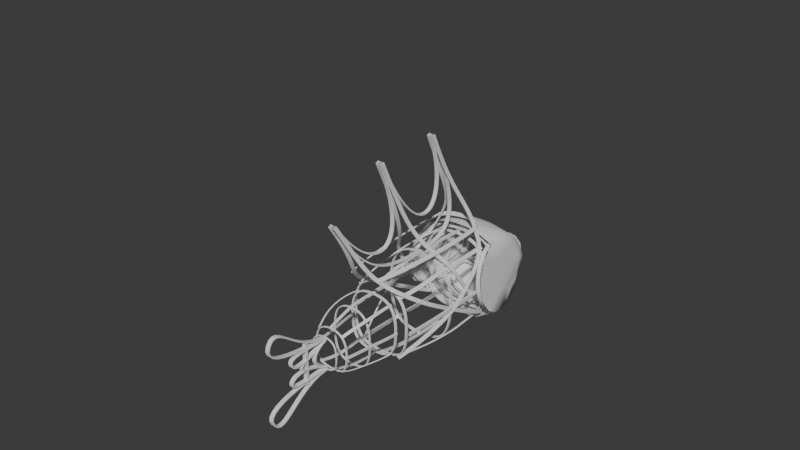 # Source: WMT_yudeng.blend  (saved by Blender 4.4.32; exported with 4.5.12 LTS)
import bpy
from mathutils import Matrix  # noqa: F401  (used for matrix-valued properties, if any)

bpy.ops.wm.read_factory_settings(use_empty=True)
scene = bpy.context.scene
scene.name = 'Scene'

# ---- collections
col_collection = bpy.data.collections.new('Collection'); scene.collection.children.link(col_collection)
col_frame = bpy.data.collections.new('Frame'); scene.collection.children.link(col_frame)
col_x = bpy.data.collections.new('鱼头'); col_frame.children.link(col_x)
col_x_1 = bpy.data.collections.new('鱼身'); col_frame.children.link(col_x_1)
col_x_2 = bpy.data.collections.new('鱼尾'); col_frame.children.link(col_x_2)
col_x_3 = bpy.data.collections.new('鱼背'); col_frame.children.link(col_x_3)
col_paper = bpy.data.collections.new('Paper'); scene.collection.children.link(col_paper)
col_x_4 = bpy.data.collections.new('鱼头裱糊'); col_paper.children.link(col_x_4)
col_x_5 = bpy.data.collections.new('鱼身裱糊'); col_paper.children.link(col_x_5)
col_x_6 = bpy.data.collections.new('鱼背裱糊'); col_paper.children.link(col_x_6)
col_x_7 = bpy.data.collections.new('鱼尾裱糊'); col_paper.children.link(col_x_7)

# ---- world
world_world = bpy.data.worlds.new('World'); scene.world = world_world
world_world.use_nodes = True; world_world.node_tree.nodes.clear()
_N = world_world.node_tree.nodes; _L = world_world.node_tree.links
n0 = _N.new('ShaderNodeOutputWorld'); n0.name = 'World Output'; n0.location = (300, 300)
n1 = _N.new('ShaderNodeBackground'); n1.name = 'Background'; n1.location = (10, 300)
n1.inputs[0].default_value = (0.05088, 0.05088, 0.05088, 1.0)
_L.new(n1.outputs[0], n0.inputs[0])
n0.is_active_output = True
world_world.color = (0.05088, 0.05088, 0.05088)
world_world.sun_shadow_jitter_overblur = 0.0

# ---- meshes
me_x = bpy.data.meshes.new('圆环')
me_x.from_pydata([(0.1452, 1.194, 1.647e-09), (0.05844, 1.294, 2.072e-09), (0.08449, 1.537, 0.0), (0.05554, 1.445, -0.1279), (0.9631, 0.3386, 0.0), (0.7266, 0.699, 0.0), (0.4328, 0.9804, 0.0), (0.07014, 1.467, 0.0), (0.07034, 1.464, -0.02427), (1.074, -0.1902, -0.1941), (0.868, -0.2005, -0.7504), (0.01504, 1.006, -0.6782), (0.8623, 0.3386, -0.6782), (0.6218, 0.7016, -0.6389), (0.2594, 0.946, -0.6421), (0.7634, 0.5346, -0.6538), (0.9291, 0.07416, -0.7086), (0.4799, 0.8271, -0.6357), (-0.2063, 0.9529, -0.6665), (-0.4347, 0.7819, -0.6701), (-0.2801, 1.004, -0.5907), (-0.185, 1.14, -0.5243), (-0.08236, 1.278, -0.4558), (0.006309, 1.421, -0.333), (0.06618, 1.52, -0.1514), (1.014, -0.1902, -0.4231), (1.001, 0.07105, -0.4231), (0.9082, 0.3397, -0.4231), (0.8266, 0.5216, -0.4231), (0.6711, 0.7074, -0.4231), (0.5324, 0.8291, -0.4231), (0.3288, 0.9876, -0.4296), (0.1223, 1.09, -0.4231), (0.03951, 1.205, -0.3003), (0.02948, 1.324, -0.1897), (1.044, 0.07136, -0.1941), (0.9646, 0.3376, -0.1941), (0.8763, 0.5222, -0.1941), (0.7246, 0.7121, -0.1954), (0.5831, 0.8416, -0.1941), (0.4038, 0.9978, -0.1753), (0.2266, 1.1, -0.1458), (0.1014, 1.211, -0.1081), (0.05041, 1.311, -0.06931), (0.8861, 0.5201, 0.0), (0.6094, 0.8271, 0.0), (0.2721, 1.089, 0.0), (-0.04417, 1.124, -0.4957), (-0.05517, 1.208, -0.3982), (-0.00203, 1.328, -0.2678), (1.05, 0.07556, 0.0), (1.09, -0.2074, 0.0), (0.07926, 1.528, -0.06791), (0.468, 0.2433, -0.7349), (-0.8065, 0.1508, -0.8718), (-0.7377, -0.2203, -0.9121), (-0.5886, -0.4406, -0.9205), (-0.2651, -0.6455, -0.9072), (0.02327, -0.7089, -0.8955), (0.3093, -0.6546, -0.852), (0.6634, -0.4721, -0.7919), (-0.6583, 0.4632, -0.7541), (-0.5489, 0.651, -0.6983), (0.02388, 0.8414, -0.6988), (0.4508, 0.5006, -0.699), (0.3291, 0.6916, -0.6864), (0.1757, 0.8108, -0.6919), (0.4049, 0.5997, -0.6876), (0.4811, 0.3843, -0.7135), (0.2573, 0.755, -0.6869), (-0.1098, 0.8055, -0.7064), (-0.3541, 0.451, -0.7615), (-0.3689, 0.2751, -0.8093), (-0.2965, 0.1211, -0.8272), (-0.09291, -4.621e-05, -0.8262), (0.08867, -0.004358, -0.8126), (0.2531, 0.02966, -0.7893), (0.377, 0.1461, -0.7581), (-0.3168, 0.5806, -0.7368), (-0.2632, 0.6659, -0.7225), (0.2651, 0.3413, -0.7473), (0.03682, 0.6457, -0.7312), (0.253, 0.4767, -0.7272), (0.1914, 0.5698, -0.7249), (0.09854, 0.6324, -0.7277), (0.2298, 0.5233, -0.7255), (0.2683, 0.409, -0.7336), (0.155, 0.6019, -0.7252), (-0.02077, 0.6341, -0.7351), (-0.1597, 0.4384, -0.7637), (-0.1654, 0.35, -0.7841), (-0.1178, 0.275, -0.7873), (-0.03497, 0.2225, -0.7942), (0.05597, 0.2085, -0.7803), (0.1394, 0.2301, -0.7726), (0.214, 0.2788, -0.7635), (-0.134, 0.5143, -0.7505), (-0.1086, 0.5568, -0.7432), (-0.01067, 1.563, 3.989e-10), (-0.01124, 1.571, -0.02823), (0.08183, 1.533, -0.02619), (-0.5031, 0.8218, -0.6701), (-0.3524, 1.046, -0.5907), (-0.2722, 1.182, -0.5243), (-0.1835, 1.32, -0.4558), (-0.09487, 1.463, -0.333), (-0.035, 1.563, -0.1514), (-0.01982, 1.572, -0.06838), (-0.8204, 0.4862, -0.7608), (-0.6934, 0.6815, -0.7184), (-0.05803, 1.493, -0.07743), (-0.0656, 1.481, -0.1461), (-0.1151, 1.394, -0.2889), (-0.1885, 1.281, -0.3905), (-0.2618, 1.166, -0.4546), (-0.3282, 1.059, -0.5095), (-0.4201, 1.054, -0.5485), (-0.05266, 1.501, -0.0279), (-0.05045, 1.504, 0.0), (-0.6205, 0.8489, -0.6467), (-0.3574, 1.227, -0.4485), (-0.3136, 1.367, -0.3185), (-0.2749, 1.486, -4.873e-10), (-0.2829, 1.453, -0.1542), (-0.5479, 1.066, -0.5626), (-0.4827, 1.247, -0.4587), (-0.4371, 1.392, -0.3234), (-0.3968, 1.516, 0.007825), (-0.4052, 1.482, -0.1525), (-0.4186, 1.483, 0.007825), (-0.4507, 1.395, 0.007825), (-0.5012, 1.252, 0.007825), (-0.57, 1.069, 0.007825), (-0.6499, 0.8516, 0.007825), (-0.6859, 0.774, 0.007825), (-0.7984, 0.6789, 0.007825), (-0.9691, 0.4499, 0.007825), (-1.166, -0.1564, 0.007825), (-1.102, 0.1759, 0.007825), (-1.091, -0.1884, -0.4456), (-1.025, 0.1633, -0.4255), (-0.9331, 0.4681, -0.37)], [(118, 117), (98, 118)], [(10, 16, 26, 25), (12, 27, 26, 16), (15, 28, 27, 12), (28, 37, 36, 27), (44, 4, 36, 37), (37, 38, 5, 44), (29, 38, 37, 28), (13, 29, 28, 15), (17, 30, 29, 13), (30, 39, 38, 29), (45, 5, 38, 39), (39, 40, 6, 45), (31, 40, 39, 30), (14, 31, 30, 17), (11, 32, 31, 14), (32, 41, 40, 31), (20, 47, 18, 19), (21, 48, 47, 20), (34, 49, 3), (18, 47, 32, 11), (33, 32, 47, 48), (33, 42, 41, 32), (34, 33, 48, 49), (34, 43, 42, 33), (22, 23, 3, 49), (24, 52, 3, 23), (34, 3, 8, 43), (1, 43, 8, 7), (22, 49, 48, 21), (46, 6, 40, 41), (41, 42, 0, 46), (42, 43, 1, 0), (26, 35, 9, 25), (51, 9, 35, 50), (27, 36, 35, 26), (4, 50, 35, 36), (16, 53, 68, 12), (10, 77, 53, 16), (12, 68, 64, 15), (15, 64, 67, 13), (13, 67, 65, 17), (17, 65, 69, 66, 14), (11, 63, 70, 18), (77, 95, 80, 53), (53, 80, 86, 68), (68, 86, 82, 64), (79, 70, 88, 97), (64, 82, 85, 67), (67, 85, 83, 65), (65, 83, 87, 69), (69, 87, 84, 66), (66, 84, 81, 63), (63, 81, 88, 70), (19, 18, 70, 79), (78, 79, 97, 96), (78, 96, 89, 71), (71, 89, 90, 72), (72, 90, 91, 73), (73, 91, 92, 74), (74, 92, 93, 75), (75, 93, 94, 76), (76, 94, 95, 77), (60, 76, 77, 10), (59, 75, 76, 60), (57, 74, 75, 59, 58), (55, 73, 74, 57, 56), (54, 72, 73, 55), (61, 71, 72, 54), (62, 78, 71, 61), (62, 19, 79, 78), (14, 66, 63, 11), (94, 93, 92, 91, 90, 89, 96, 97, 88, 81, 84, 87, 83, 85, 82, 86, 80, 95), (54, 108, 109, 62, 61), (62, 109, 101, 19), (19, 101, 102, 20), (20, 102, 103, 21), (21, 103, 104, 22), (23, 105, 106, 24), (24, 106, 107, 52), (22, 104, 105, 23), (100, 52, 107, 99, 98, 2), (3, 52, 100, 2, 7, 8), (107, 110, 117, 99), (106, 111, 110, 107), (105, 112, 111, 106), (104, 113, 112, 105), (103, 114, 113, 104), (102, 115, 114, 103), (101, 116, 115, 102), (109, 119, 116, 101), (116, 119, 124), (120, 116, 124, 125), (121, 120, 125, 126), (123, 121, 126, 128), (122, 123, 128, 127), (127, 128, 129), (129, 128, 126, 130), (125, 131, 130, 126), (132, 131, 125, 124), (133, 132, 124, 119), (109, 135, 134, 133, 119), (108, 141, 136, 135, 109), (137, 138, 140, 54, 55, 139), (54, 140, 138, 136, 141, 108)])
me_x.polygons.foreach_set('use_smooth', [1, 1, 1, 1, 1, 1, 1, 1, 1, 1, 1, 1, 1, 1, 1, 1, 1, 1, 1, 1, 1, 1, 1, 1, 1, 1, 1, 1, 1, 1, 1, 1, 1, 1, 1, 1, 1, 1, 1, 1, 1, 1, 1, 1, 1, 1, 1, 1, 1, 1, 1, 1, 1, 1, 1, 1, 1, 1, 1, 1, 1, 1, 1, 1, 1, 1, 1, 1, 1, 1, 1, 1, 1, 1, 1, 1, 1, 1, 1, 1, 0, 1, 0, 1, 1, 1, 1, 1, 1, 1, 1, 1, 1, 1, 1, 1, 1, 1, 1, 1, 1, 1, 1, 1])
_uv = me_x.uv_layers.new(name='UV贴图')
_uv.uv.foreach_set('vector', [0.0, 0.0, 0.0, 0.0, 0.0, 0.0, 0.0, 0.0, 0.0, 0.0, 0.0, 0.0, 0.0, 0.0, 0.0, 0.0, 0.0, 0.0, 0.0, 0.0, 0.0, 0.0, 0.0, 0.0, 0.0, 0.0, 0.0, 0.0, 0.0, 0.0, 0.0, 0.0, 0.0, 0.0, 0.0, 0.0, 0.0, 0.0, 0.0, 0.0, 0.0, 0.0, 0.0, 0.0, 0.0, 0.0, 0.0, 0.0, 0.0, 0.0, 0.0, 0.0, 0.0, 0.0, 0.0, 0.0, 0.0, 0.0, 0.0, 0.0, 0.0, 0.0, 0.0, 0.0, 0.0, 0.0, 0.0, 0.0, 0.0, 0.0, 0.0, 0.0, 0.0, 0.0, 0.0, 0.0, 0.0, 0.0, 0.0, 0.0, 0.0, 0.0, 0.0, 0.0, 0.0, 0.0, 0.0, 0.0, 0.0, 0.0, 0.0, 0.0, 0.0, 0.0, 0.0, 0.0, 0.0, 0.0, 0.0, 0.0, 0.0, 0.0, 0.0, 0.0, 0.0, 0.0, 0.0, 0.0, 0.0, 0.0, 0.0, 0.0, 0.0, 0.0, 0.0, 0.0, 0.0, 0.0, 0.0, 0.0, 0.0, 0.0, 0.0, 0.0, 0.0, 0.0, 0.0, 0.0, 0.0, 0.0, 0.0, 0.0, 0.0, 0.0, 0.0, 0.0, 0.0, 0.0, 0.0, 0.0, 0.0, 0.0, 0.0, 0.0, 0.0, 0.0, 0.0, 0.0, 0.0, 0.0, 0.0, 0.0, 0.0, 0.0, 0.0, 0.0, 0.0, 0.0, 0.0, 0.0, 0.0, 0.0, 0.0, 0.0, 0.0, 0.0, 0.0, 0.0, 0.0, 0.0, 0.0, 0.0, 0.0, 0.0, 0.0, 0.0, 0.0, 0.0, 0.0, 0.0, 0.0, 0.0, 0.0, 0.0, 0.0, 0.0, 0.0, 0.0, 0.0, 0.0, 0.0, 0.0, 0.0, 0.0, 0.0, 0.0, 0.0, 0.0, 0.0, 0.0, 0.0, 0.0, 0.0, 0.0, 0.0, 0.0, 0.0, 0.0, 0.0, 0.0, 0.0, 0.0, 0.0, 0.0, 0.0, 0.0, 0.0, 0.0, 0.0, 0.0, 0.0, 0.0, 0.0, 0.0, 0.0, 0.0, 0.0, 0.0, 0.0, 0.0, 0.0, 0.0, 0.0, 0.0, 0.0, 0.0, 0.0, 0.0, 0.0, 0.0, 0.0, 0.0, 0.0, 0.0, 0.0, 0.0, 0.0, 0.0, 0.0, 0.0, 0.0, 0.0, 0.0, 0.0, 0.0, 0.0, 0.0, 0.0, 0.0, 0.0, 0.0, 0.0, 0.0, 0.0, 0.0, 0.0, 0.0, 0.0, 0.0, 0.0, 0.0, 0.0, 0.0, 0.0, 0.0, 0.0, 0.0, 0.0, 0.0, 0.0, 0.0, 0.0, 0.0, 0.0, 0.0, 0.0, 0.0, 0.0, 0.0, 0.0, 0.0, 0.0, 0.0, 0.0, 0.0, 0.0, 0.0, 0.0, 0.0, 0.0, 0.0, 0.0, 0.0, 0.0, 0.0, 0.0, 0.0, 0.0, 0.0, 0.0, 0.0, 0.0, 0.0, 0.0, 0.0, 0.0, 0.0, 0.0, 0.0, 0.0, 0.0, 0.0, 0.0, 0.0, 0.0, 0.0, 0.0, 0.0, 0.0, 0.0, 0.0, 0.0, 0.0, 0.0, 0.0, 0.0, 0.0, 0.0, 0.0, 0.0, 0.0, 0.0, 0.0, 0.0, 0.0, 0.0, 0.0, 0.0, 0.0, 0.0, 0.0, 0.0, 0.0, 0.0, 0.0, 0.0, 0.0, 0.0, 0.0, 0.0, 0.0, 0.0, 0.0, 0.0, 0.0, 0.0, 0.0, 0.0, 0.0, 0.0, 0.0, 0.0, 0.0, 0.0, 0.0, 0.0, 0.0, 0.0, 0.0, 0.0, 0.0, 0.0, 0.0, 0.0, 0.0, 0.0, 0.0, 0.0, 0.0, 0.0, 0.0, 0.0, 0.0, 0.0, 0.0, 0.0, 0.0, 0.0, 0.0, 0.0, 0.0, 0.0, 0.0, 0.0, 0.0, 0.0, 0.0, 0.0, 0.0, 0.0, 0.0, 0.0, 0.0, 0.0, 0.0, 0.0, 0.0, 0.0, 0.0, 0.0, 0.0, 0.0, 0.0, 0.0, 0.0, 0.0, 0.0, 0.0, 0.0, 0.0, 0.0, 0.0, 0.0, 0.0, 0.0, 0.0, 0.0, 0.0, 0.0, 0.0, 0.0, 0.0, 0.0, 0.0, 0.0, 0.0, 0.0, 0.0, 0.0, 0.0, 0.0, 0.0, 0.0, 0.0, 0.0, 0.0, 0.0, 0.0, 0.0, 0.0, 0.0, 0.0, 0.0, 0.0, 0.0, 0.0, 0.0, 0.0, 0.0, 0.0, 0.0, 0.0, 0.0, 0.0, 0.0, 0.0, 0.0, 0.0, 0.0, 0.0, 0.0, 0.0, 0.0, 0.0, 0.0, 0.0, 0.0, 0.0, 0.0, 0.0, 0.0, 0.0, 0.0, 0.0, 0.0, 0.0, 0.0, 0.0, 0.0, 0.0, 0.0, 0.0, 0.0, 0.0, 0.0, 0.0, 0.0, 0.0, 0.0, 0.0, 0.0, 0.0, 0.0, 0.0, 0.0, 0.0, 0.0, 0.0, 0.0, 0.0, 0.0, 0.0, 0.0, 0.0, 0.0, 0.0, 0.0, 0.0, 0.0, 0.0, 0.0, 0.0, 0.0, 0.0, 0.0, 0.0, 0.0, 0.0, 0.0, 0.0, 0.0, 0.0, 0.0, 0.0, 0.0, 0.0, 0.0, 0.0, 0.0, 0.0, 0.0, 0.0, 0.0, 0.0, 0.0, 0.0, 0.0, 0.0, 0.0, 0.0, 0.0, 0.0, 0.0, 0.0, 0.0, 0.0, 0.0, 0.0, 0.0, 0.0, 0.0, 0.0, 0.0, 0.0, 0.0, 0.0, 0.0, 0.0, 0.0, 0.0, 0.0, 0.0, 0.0, 0.0, 0.0, 0.0, 0.0, 0.0, 0.0, 0.0, 0.0, 0.0, 0.0, 0.0, 0.0, 0.0, 0.0, 0.0, 0.0, 0.0, 0.0, 0.0, 0.0, 0.0, 0.0, 0.0, 0.0, 0.0, 0.0, 0.0, 0.0, 0.0, 0.0, 0.0, 0.0, 0.0, 0.0, 0.0, 0.0, 0.0, 0.0, 0.0, 0.0, 0.0, 0.0, 0.0, 0.0, 0.0, 0.0, 0.0, 0.0, 0.0, 0.0, 0.0, 0.0, 0.0, 0.0, 0.0, 0.0, 0.0, 0.0, 0.0, 0.0, 0.0, 0.0, 0.0, 0.0, 0.0, 0.0, 0.0, 0.0, 0.0, 0.0, 0.0, 0.0, 0.0, 0.0, 0.0, 0.0, 0.0, 0.0, 0.0, 0.0, 0.0, 0.0, 0.0, 0.0, 0.0, 0.0, 0.0, 0.0, 0.0, 0.0, 0.0, 0.0, 0.0, 0.0, 0.0, 0.0, 0.0, 0.0, 0.0, 0.0, 0.0, 0.0, 0.0, 0.0, 0.0, 0.0, 0.0, 0.0, 0.0, 0.0, 0.0, 0.0, 0.0, 0.0, 0.0, 0.0, 0.0, 0.0, 0.0, 0.0, 0.0, 0.0, 0.0, 0.0, 0.0, 0.0, 0.0, 0.0, 0.0, 0.0, 0.0, 0.0, 0.0, 0.0, 0.0, 0.0, 0.0, 0.0, 0.0, 0.0, 0.0, 0.0, 0.0, 0.0, 0.0, 0.0, 0.0, 0.0, 0.0, 0.0, 0.0, 0.0, 0.0, 0.0, 0.0, 0.0, 0.0, 0.0, 0.0, 0.0, 0.0, 0.0, 0.0, 0.0, 0.0, 0.0, 0.0, 0.0, 0.0, 0.0, 0.0, 0.0, 0.0, 0.0, 0.0, 0.0, 0.0, 0.0, 0.0, 0.0, 0.0, 0.0, 0.0, 0.0, 0.0, 0.0, 0.0, 0.0, 0.0, 0.0, 0.0, 0.0, 0.0, 0.0, 0.0, 0.0, 0.0, 0.0, 0.0, 0.0, 0.0, 0.0, 0.0, 0.0, 0.0, 0.0, 0.0, 0.0, 0.0, 0.0, 0.0, 0.0, 0.0, 0.0, 0.0, 0.0, 0.0, 0.0, 0.0, 0.0, 0.0, 0.0, 0.0, 0.0, 0.0, 0.0, 0.0, 0.0, 0.0, 0.0, 0.0, 0.0, 0.0, 0.0, 0.0, 0.0, 0.0, 0.0, 0.0, 0.0, 0.0, 0.0, 0.0, 0.0, 0.0, 0.0, 0.0, 0.0, 0.0, 0.0, 0.0, 0.0, 0.0, 0.0, 0.0, 0.0, 0.0, 0.0, 0.0, 0.0, 0.0, 0.0, 0.0, 0.0, 0.0, 0.0, 0.0, 0.0, 0.0, 0.0, 0.0, 0.0, 0.0, 0.0, 0.0, 0.0, 0.0, 0.0, 0.0, 0.0, 0.0, 0.0, 0.0, 0.0, 0.0, 0.0, 0.0, 0.0, 0.0, 0.0, 0.0, 0.0, 0.0, 0.0, 0.0, 0.0, 0.0, 0.0, 0.0])
me_x.update()

# ---- curves / text
cu_x = bpy.data.curves.new('贝塞尔圆环', 'CURVE')
cu_x.dimensions = '3D'
_sp = cu_x.splines.new('BEZIER'); _sp.bezier_points.add(3)
_sp.bezier_points.foreach_set('co', [-0.01455, 0.001, 0.0, 3.725e-09, -0.0391, 0.0, 0.01555, 1.863e-09, 0.0, -3.725e-09, 0.0391, 0.0])
_sp.bezier_points.foreach_set('handle_left', [-0.01455, 0.0481, 0.0, -0.01874, -0.0391, 0.0, 0.01555, -0.04702, 0.0, 0.01781, 0.0391, 0.0])
_sp.bezier_points.foreach_set('handle_right', [-0.01455, -0.0461, 0.0, 0.01874, -0.0391, 0.0, 0.01555, 0.04702, 0.0, -0.01781, 0.0391, 0.0])
for _p, _l, _r in zip(_sp.bezier_points, ['ALIGNED', 'ALIGNED', 'ALIGNED', 'ALIGNED'], ['ALIGNED', 'ALIGNED', 'ALIGNED', 'ALIGNED']): _p.handle_left_type = _l; _p.handle_right_type = _r
_sp.order_u = 0
_sp.order_v = 0
_sp.use_cyclic_u = True
cu_x.use_path = True
cu_x.bevel_mode = 'OBJECT'
cu_x.bevel_profile.use_clip = True
cu_x.fill_mode = 'FULL'
cu_nurbs = bpy.data.curves.new('NURBS圆', 'CURVE')
cu_nurbs.dimensions = '3D'
_sp = cu_nurbs.splines.new('NURBS'); _sp.points.add(7)
_sp.points.foreach_set('co', [0.01036, -1.112, 0.1276, 1.0, -0.691, -1.11, 0.1125, 0.7071, -0.6947, -0.4054, 0.06132, 1.0, -0.7, 0.5, 0.0, 0.7071, 0.0026, 0.5184, 0.004753, 1.0, 0.7003, 0.4997, 0.002914, 0.7071, 0.7072, -0.4072, 0.08212, 1.0, 0.7121, -1.113, 0.1476, 0.7071])
_sp.order_u = 3
_sp.order_v = 0
_sp.use_cyclic_u = True
_sp.use_endpoint_u = True
_sp.use_bezier_u = True
cu_nurbs.use_path = True
cu_nurbs.bevel_mode = 'OBJECT'
cu_nurbs.fill_mode = 'FULL'
cu_001 = bpy.data.curves.new('贝塞尔圆环.001', 'CURVE')
cu_001.dimensions = '3D'
_sp = cu_001.splines.new('BEZIER'); _sp.bezier_points.add(3)
_sp.bezier_points.foreach_set('co', [-0.8175, 1.191e-23, 1.539e-23, 1.662e-17, 0.9251, -5.652e-09, 0.8175, -1.191e-23, -1.539e-23, 0.0, -1.0, 0.0])
_sp.bezier_points.foreach_set('handle_left', [-0.8175, -0.816, 1.406e-14, -0.657, 0.9251, -5.652e-09, 0.8175, 0.7986, -1.746e-14, 0.8929, -1.0, -2.904e-24])
_sp.bezier_points.foreach_set('handle_right', [-0.8175, 0.816, -1.406e-14, 0.657, 0.9251, -5.652e-09, 0.8175, -0.7986, 1.746e-14, -0.8929, -1.0, 2.904e-24])
for _p, _l, _r in zip(_sp.bezier_points, ['ALIGNED', 'FREE', 'ALIGNED', 'FREE'], ['ALIGNED', 'FREE', 'ALIGNED', 'FREE']): _p.handle_left_type = _l; _p.handle_right_type = _r
_sp.order_u = 0
_sp.order_v = 0
_sp.use_cyclic_u = True
cu_001.use_path = True
cu_001.bevel_mode = 'OBJECT'
cu_001.fill_mode = 'FULL'
cu_002 = bpy.data.curves.new('贝塞尔圆环.002', 'CURVE')
cu_002.dimensions = '3D'
_sp = cu_002.splines.new('BEZIER'); _sp.bezier_points.add(3)
_sp.bezier_points.foreach_set('co', [-0.81, -1.49e-09, -4.288e-24, 0.0, 1.0, 0.0, 0.81, -1.49e-09, 4.288e-24, 0.0, -1.0, 0.0])
_sp.bezier_points.foreach_set('handle_left', [-0.81, -0.5024, -4.288e-24, -0.8608, 1.0, -2.015e-24, 0.81, 0.5024, 4.288e-24, 0.8929, -1.0, -2.904e-24])
_sp.bezier_points.foreach_set('handle_right', [-0.81, 0.5024, -4.288e-24, 0.8608, 1.0, 2.015e-24, 0.81, -0.5024, 4.288e-24, -0.8929, -1.0, 2.904e-24])
for _p, _l, _r in zip(_sp.bezier_points, ['AUTO', 'FREE', 'AUTO', 'FREE'], ['AUTO', 'FREE', 'AUTO', 'FREE']): _p.handle_left_type = _l; _p.handle_right_type = _r
_sp.order_u = 0
_sp.order_v = 0
_sp.use_cyclic_u = True
cu_002.use_path = True
cu_002.bevel_mode = 'OBJECT'
cu_002.fill_mode = 'FULL'
cu_nurbs__002 = bpy.data.curves.new('NURBS圆.002', 'CURVE')
cu_nurbs__002.dimensions = '3D'
_sp = cu_nurbs__002.splines.new('NURBS'); _sp.points.add(7)
_sp.points.foreach_set('co', [0.003821, -0.9528, 0.1467, 1.0, -0.8872, -0.921, 0.1467, 0.7071, -0.8953, -0.232, 0.05359, 1.0, -0.9, 0.8919, -1.091e-09, 0.7071, 0.0, 1.0, 0.0, 1.0, 0.9, 0.8919, -1.091e-09, 0.7071, 0.9047, -0.232, 0.05359, 1.0, 0.9128, -0.921, 0.1467, 0.7071])
_sp.order_u = 3
_sp.order_v = 0
_sp.use_cyclic_u = True
_sp.use_endpoint_u = True
_sp.use_bezier_u = True
cu_nurbs__002.use_path = True
cu_nurbs__002.bevel_mode = 'OBJECT'
cu_nurbs__002.fill_mode = 'FULL'
cu_005 = bpy.data.curves.new('贝塞尔曲线.005', 'CURVE')
cu_005.dimensions = '3D'
_sp = cu_005.splines.new('BEZIER'); _sp.bezier_points.add(1)
_sp.bezier_points.foreach_set('co', [-1.0, 0.0, 0.0, 1.0, 0.0, 0.0])
_sp.bezier_points.foreach_set('handle_left', [-1.257, -2.328, 0.038, 0.7425, 2.328, -0.038])
_sp.bezier_points.foreach_set('handle_right', [-0.7425, 2.328, -0.038, 1.257, -2.328, 0.038])
for _p, _l, _r in zip(_sp.bezier_points, ['ALIGNED', 'ALIGNED'], ['ALIGNED', 'ALIGNED']): _p.handle_left_type = _l; _p.handle_right_type = _r
_sp.order_u = 0
_sp.order_v = 0
cu_005.use_path = True
cu_005.bevel_mode = 'OBJECT'
cu_005.fill_mode = 'FULL'
cu_006 = bpy.data.curves.new('贝塞尔曲线.006', 'CURVE')
cu_006.dimensions = '3D'
_sp = cu_006.splines.new('BEZIER'); _sp.bezier_points.add(1)
_sp.bezier_points.foreach_set('co', [-1.0, 0.0, 0.0, 1.0, 0.0, 0.0])
_sp.bezier_points.foreach_set('handle_left', [-1.195, -1.958, 0.01667, 0.8051, 1.958, -0.01799])
_sp.bezier_points.foreach_set('handle_right', [-0.8051, 1.958, -0.01667, 1.195, -1.958, 0.01799])
for _p, _l, _r in zip(_sp.bezier_points, ['ALIGNED', 'ALIGNED'], ['ALIGNED', 'ALIGNED']): _p.handle_left_type = _l; _p.handle_right_type = _r
_sp.order_u = 0
_sp.order_v = 0
cu_006.use_path = True
cu_006.bevel_mode = 'OBJECT'
cu_006.fill_mode = 'FULL'
cu_nurbs__004 = bpy.data.curves.new('NURBS圆.004', 'CURVE')
cu_nurbs__004.dimensions = '3D'
_sp = cu_nurbs__004.splines.new('NURBS'); _sp.points.add(7)
_sp.points.foreach_set('co', [-0.009017, -0.9399, 9.833e-09, 1.0, -0.9, -0.9081, -1.091e-09, 0.7071, -0.9, -0.2273, -3.053e-08, 1.0, -0.9993, 0.6813, 0.03962, 0.7071, 0.006927, 0.8022, 0.03962, 1.0, 1.013, 0.6813, 0.03962, 0.7071, 0.9, -0.2273, -3.053e-08, 1.0, 0.9, -0.9081, -1.091e-09, 0.7071])
_sp.order_u = 3
_sp.order_v = 0
_sp.use_cyclic_u = True
_sp.use_endpoint_u = True
_sp.use_bezier_u = True
cu_nurbs__004.use_path = True
cu_nurbs__004.bevel_mode = 'OBJECT'
cu_nurbs__004.fill_mode = 'FULL'
cu_007 = bpy.data.curves.new('贝塞尔曲线.007', 'CURVE')
cu_007.dimensions = '3D'
_sp = cu_007.splines.new('BEZIER'); _sp.bezier_points.add(1)
_sp.bezier_points.foreach_set('co', [-0.8, -0.5, -1.061e-07, 0.9386, -0.5, -5.522e-08])
_sp.bezier_points.foreach_set('handle_left', [-0.9418, -2.121, -6.13e-07, 0.824, 0.8094, -1.129e-07])
_sp.bezier_points.foreach_set('handle_right', [-0.6582, 1.121, 4.007e-07, 1.053, -1.809, 2.47e-09])
for _p, _l, _r in zip(_sp.bezier_points, ['ALIGNED', 'ALIGNED'], ['ALIGNED', 'ALIGNED']): _p.handle_left_type = _l; _p.handle_right_type = _r
_sp.order_u = 0
_sp.order_v = 0
cu_007.use_path = True
cu_007.bevel_mode = 'OBJECT'
cu_007.fill_mode = 'FULL'
cu_nurbs__005 = bpy.data.curves.new('NURBS圆.005', 'CURVE')
cu_nurbs__005.dimensions = '3D'
_sp = cu_nurbs__005.splines.new('NURBS'); _sp.points.add(7)
_sp.points.foreach_set('co', [-3.268e-19, -0.9985, -0.003246, 1.0, -1.0, -0.9985, -0.003246, 0.7071, -1.0, 0.2973, 0.0, 1.0, -1.0, 1.476, -0.2388, 0.7071, -1.955e-17, 1.476, -0.2388, 1.0, 1.0, 1.476, -0.2388, 0.7071, 1.0, 0.2973, 0.0, 1.0, 1.0, -0.9985, -0.003246, 0.7071])
_sp.order_u = 3
_sp.order_v = 0
_sp.use_cyclic_u = True
_sp.use_endpoint_u = True
_sp.use_bezier_u = True
cu_nurbs__005.use_path = True
cu_nurbs__005.bevel_mode = 'OBJECT'
cu_nurbs__005.fill_mode = 'FULL'
cu_008 = bpy.data.curves.new('贝塞尔曲线.008', 'CURVE')
cu_008.dimensions = '3D'
_sp = cu_008.splines.new('BEZIER'); _sp.bezier_points.add(1)
_sp.bezier_points.foreach_set('co', [-0.4392, 0.07154, 9.677e-08, 0.2686, -0.2752, -1.399e-07])
_sp.bezier_points.foreach_set('handle_left', [-0.6381, 0.3461, 1.422e-07, -0.173, -0.4089, -1.468e-07])
_sp.bezier_points.foreach_set('handle_right', [-0.2403, -0.203, 5.13e-08, 0.7103, -0.1416, -1.331e-07])
for _p, _l, _r in zip(_sp.bezier_points, ['ALIGNED', 'ALIGNED'], ['ALIGNED', 'ALIGNED']): _p.handle_left_type = _l; _p.handle_right_type = _r
_sp.order_u = 0
_sp.order_v = 0
cu_008.use_path = True
cu_008.bevel_mode = 'OBJECT'
cu_008.fill_mode = 'FULL'
cu_009 = bpy.data.curves.new('贝塞尔曲线.009', 'CURVE')
cu_009.dimensions = '3D'
_sp = cu_009.splines.new('BEZIER'); _sp.bezier_points.add(1)
_sp.bezier_points.foreach_set('co', [-0.5114, 0.2733, -0.2036, 0.5114, 0.2733, -0.2036])
_sp.bezier_points.foreach_set('handle_left', [-0.9107, 0.2733, -0.2036, 0.1121, 0.2733, -0.2036])
_sp.bezier_points.foreach_set('handle_right', [-0.1121, 0.2733, -0.2036, 0.9107, 0.2733, -0.2036])
for _p, _l, _r in zip(_sp.bezier_points, ['AUTO', 'AUTO'], ['AUTO', 'AUTO']): _p.handle_left_type = _l; _p.handle_right_type = _r
_sp.order_u = 0
_sp.order_v = 0
cu_009.use_path = True
cu_009.bevel_mode = 'OBJECT'
cu_009.fill_mode = 'FULL'
cu_nurbs__006 = bpy.data.curves.new('NURBS圆.006', 'CURVE')
cu_nurbs__006.dimensions = '3D'
_sp = cu_nurbs__006.splines.new('NURBS'); _sp.points.add(7)
_sp.points.foreach_set('co', [0.01036, -1.112, 0.1276, 1.0, -0.691, -1.11, 0.1125, 0.7071, -0.6947, -0.4054, 0.06132, 1.0, -0.7, 0.5, 0.0, 0.7071, 0.0026, 0.5184, 0.004753, 1.0, 0.7003, 0.4997, 0.002914, 0.7071, 0.7072, -0.4072, 0.08212, 1.0, 0.7121, -1.113, 0.1476, 0.7071])
_sp.order_u = 3
_sp.order_v = 0
_sp.use_cyclic_u = True
_sp.use_endpoint_u = True
_sp.use_bezier_u = True
cu_nurbs__006.use_path = True
cu_nurbs__006.bevel_mode = 'OBJECT'
cu_nurbs__006.fill_mode = 'FULL'
cu_nurbs__007 = bpy.data.curves.new('NURBS圆.007', 'CURVE')
cu_nurbs__007.dimensions = '3D'
_sp = cu_nurbs__007.splines.new('NURBS'); _sp.points.add(7)
_sp.points.foreach_set('co', [0.003821, -0.9528, 0.1467, 1.0, -0.8872, -0.921, 0.1467, 0.7071, -0.8953, -0.232, 0.05359, 1.0, -0.9, 0.8919, -1.091e-09, 0.7071, 0.0, 1.0, 0.0, 1.0, 0.9, 0.8919, -1.091e-09, 0.7071, 0.9047, -0.232, 0.05359, 1.0, 0.9128, -0.921, 0.1467, 0.7071])
_sp.order_u = 3
_sp.order_v = 0
_sp.use_cyclic_u = True
_sp.use_endpoint_u = True
_sp.use_bezier_u = True
cu_nurbs__007.use_path = True
cu_nurbs__007.bevel_mode = 'OBJECT'
cu_nurbs__007.fill_mode = 'FULL'
cu_003 = bpy.data.curves.new('贝塞尔圆环.003', 'CURVE')
cu_003.dimensions = '3D'
_sp = cu_003.splines.new('BEZIER'); _sp.bezier_points.add(3)
_sp.bezier_points.foreach_set('co', [-0.8175, 1.191e-23, 1.539e-23, 1.662e-17, 0.9251, -5.652e-09, 0.8175, -1.191e-23, -1.539e-23, 0.0, -1.0, 0.0])
_sp.bezier_points.foreach_set('handle_left', [-0.8175, -0.7344, 1.265e-14, -0.5223, 0.9251, -5.652e-09, 0.8175, 0.7188, -1.571e-14, 0.6903, -1.0, -2e-24])
_sp.bezier_points.foreach_set('handle_right', [-0.8175, 0.7344, -1.265e-14, 0.5223, 0.9251, -5.652e-09, 0.8175, -0.7188, 1.571e-14, -0.6903, -1.0, 2e-24])
for _p, _l, _r in zip(_sp.bezier_points, ['ALIGNED', 'FREE', 'ALIGNED', 'FREE'], ['ALIGNED', 'FREE', 'ALIGNED', 'FREE']): _p.handle_left_type = _l; _p.handle_right_type = _r
_sp.order_u = 0
_sp.order_v = 0
_sp.use_cyclic_u = True
cu_003.use_path = True
cu_003.bevel_mode = 'OBJECT'
cu_003.fill_mode = 'FULL'
cu_004 = bpy.data.curves.new('贝塞尔圆环.004', 'CURVE')
cu_004.dimensions = '3D'
_sp = cu_004.splines.new('BEZIER'); _sp.bezier_points.add(3)
_sp.bezier_points.foreach_set('co', [-0.895, -3.534e-10, 5.832e-23, 1.904e-17, 1.065, -6.474e-09, 0.895, -3.534e-10, -5.381e-24, -2.548e-23, -1.14, 6.839e-15])
_sp.bezier_points.foreach_set('handle_left', [-0.895, -0.804, 1.272e-14, -0.5685, 1.065, -6.474e-09, 0.895, 0.787, -1.61e-14, 0.7039, -1.14, 6.839e-15])
_sp.bezier_points.foreach_set('handle_right', [-0.895, 0.804, -1.272e-14, 0.5685, 1.065, -6.474e-09, 0.895, -0.787, 1.61e-14, -0.7039, -1.14, 6.839e-15])
for _p, _l, _r in zip(_sp.bezier_points, ['ALIGNED', 'FREE', 'ALIGNED', 'FREE'], ['ALIGNED', 'FREE', 'ALIGNED', 'FREE']): _p.handle_left_type = _l; _p.handle_right_type = _r
_sp.order_u = 0
_sp.order_v = 0
_sp.use_cyclic_u = True
cu_004.use_path = True
cu_004.bevel_mode = 'OBJECT'
cu_004.fill_mode = 'FULL'
cu_005_1 = bpy.data.curves.new('贝塞尔圆环.005', 'CURVE')
cu_005_1.dimensions = '3D'
_sp = cu_005_1.splines.new('BEZIER'); _sp.bezier_points.add(3)
_sp.bezier_points.foreach_set('co', [-0.8175, 1.191e-23, 1.539e-23, 1.662e-17, 0.9251, -5.652e-09, 0.8175, -1.191e-23, -1.539e-23, 0.0, -1.0, 0.0])
_sp.bezier_points.foreach_set('handle_left', [-0.8175, -0.7344, 1.265e-14, -0.4287, 0.9251, -5.652e-09, 0.8175, 0.7188, -1.571e-14, 0.7425, -1.0, -3.044e-24])
_sp.bezier_points.foreach_set('handle_right', [-0.8175, 0.7344, -1.265e-14, 0.4287, 0.9251, -5.652e-09, 0.8175, -0.7188, 1.571e-14, -0.7425, -1.0, 3.044e-24])
for _p, _l, _r in zip(_sp.bezier_points, ['ALIGNED', 'FREE', 'ALIGNED', 'FREE'], ['ALIGNED', 'FREE', 'ALIGNED', 'FREE']): _p.handle_left_type = _l; _p.handle_right_type = _r
_sp.order_u = 0
_sp.order_v = 0
_sp.use_cyclic_u = True
cu_005_1.use_path = True
cu_005_1.bevel_mode = 'OBJECT'
cu_005_1.fill_mode = 'FULL'
cu_010 = bpy.data.curves.new('贝塞尔曲线.010', 'CURVE')
cu_010.dimensions = '3D'
_sp = cu_010.splines.new('BEZIER'); _sp.bezier_points.add(2)
_sp.bezier_points.foreach_set('co', [-1.0, 0.03801, 0.0, 0.2269, -5.837e-08, 0.0, 1.414, 0.02247, 0.0])
_sp.bezier_points.foreach_set('handle_left', [-1.59, 0.0744, 0.0, -0.2523, 0.002888, 0.0, 0.579, -0.007443, 0.0])
_sp.bezier_points.foreach_set('handle_right', [-0.41, 0.00163, 0.0, 0.6906, -0.002794, 0.0, 2.25, 0.05238, 0.0])
for _p, _l, _r in zip(_sp.bezier_points, ['ALIGNED', 'AUTO', 'ALIGNED'], ['ALIGNED', 'AUTO', 'ALIGNED']): _p.handle_left_type = _l; _p.handle_right_type = _r
_sp.order_u = 0
_sp.order_v = 0
cu_010.use_path = True
cu_010.bevel_mode = 'OBJECT'
cu_010.fill_mode = 'FULL'
cu_011 = bpy.data.curves.new('贝塞尔曲线.011', 'CURVE')
cu_011.dimensions = '3D'
_sp = cu_011.splines.new('BEZIER'); _sp.bezier_points.add(2)
_sp.bezier_points.foreach_set('co', [-1.0, 0.03801, 0.0, 0.2269, -5.837e-08, 0.0, 1.414, 0.02247, 0.0])
_sp.bezier_points.foreach_set('handle_left', [-1.59, 0.0744, 0.0, -0.2523, 0.002888, 0.0, 0.579, -0.007443, 0.0])
_sp.bezier_points.foreach_set('handle_right', [-0.41, 0.00163, 0.0, 0.6906, -0.002794, 0.0, 2.25, 0.05238, 0.0])
for _p, _l, _r in zip(_sp.bezier_points, ['ALIGNED', 'AUTO', 'ALIGNED'], ['ALIGNED', 'AUTO', 'ALIGNED']): _p.handle_left_type = _l; _p.handle_right_type = _r
_sp.order_u = 0
_sp.order_v = 0
cu_011.use_path = True
cu_011.bevel_mode = 'OBJECT'
cu_011.fill_mode = 'FULL'
cu_012 = bpy.data.curves.new('贝塞尔曲线.012', 'CURVE')
cu_012.dimensions = '3D'
_sp = cu_012.splines.new('BEZIER'); _sp.bezier_points.add(2)
_sp.bezier_points.foreach_set('co', [-1.0, 0.1634, 0.00237, 0.2269, 0.005003, 0.0004129, 1.414, 0.02247, 0.0])
_sp.bezier_points.foreach_set('handle_left', [-1.498, 0.2666, 0.07625, -0.2553, 0.03244, 0.0008802, 0.579, -0.007443, 0.0])
_sp.bezier_points.foreach_set('handle_right', [-0.5023, 0.06017, -0.07151, 0.6898, -0.02133, -3.562e-05, 2.25, 0.05238, 0.0])
for _p, _l, _r in zip(_sp.bezier_points, ['ALIGNED', 'AUTO', 'ALIGNED'], ['ALIGNED', 'AUTO', 'ALIGNED']): _p.handle_left_type = _l; _p.handle_right_type = _r
_sp.order_u = 0
_sp.order_v = 0
cu_012.use_path = True
cu_012.bevel_mode = 'OBJECT'
cu_012.fill_mode = 'FULL'
cu_013 = bpy.data.curves.new('贝塞尔曲线.013', 'CURVE')
cu_013.dimensions = '3D'
_sp = cu_013.splines.new('BEZIER'); _sp.bezier_points.add(2)
_sp.bezier_points.foreach_set('co', [-1.0, 0.1628, -0.002048, 0.2269, 0.005003, 0.0004129, 1.414, 0.02247, 0.0])
_sp.bezier_points.foreach_set('handle_left', [-1.501, 0.2554, -0.06496, -0.2553, 0.03232, 1.56e-05, 0.579, -0.007443, 0.0])
_sp.bezier_points.foreach_set('handle_right', [-0.4987, 0.07022, 0.06086, 0.6898, -0.02122, 0.0007944, 2.25, 0.05238, 0.0])
for _p, _l, _r in zip(_sp.bezier_points, ['ALIGNED', 'AUTO', 'ALIGNED'], ['ALIGNED', 'AUTO', 'ALIGNED']): _p.handle_left_type = _l; _p.handle_right_type = _r
_sp.order_u = 0
_sp.order_v = 0
cu_013.use_path = True
cu_013.bevel_mode = 'OBJECT'
cu_013.fill_mode = 'FULL'
cu_014 = bpy.data.curves.new('贝塞尔曲线.014', 'CURVE')
cu_014.dimensions = '3D'
_sp = cu_014.splines.new('BEZIER'); _sp.bezier_points.add(2)
_sp.bezier_points.foreach_set('co', [-1.0, 0.1792, -0.0008907, 0.2269, 0.03219, -0.02168, 1.414, 0.06093, 0.006941])
_sp.bezier_points.foreach_set('handle_left', [-1.356, 0.2204, 0.02268, -0.255, 0.05511, -0.02343, 0.579, 0.03102, 0.006941])
_sp.bezier_points.foreach_set('handle_right', [-0.6442, 0.1379, -0.02446, 0.6902, 0.01015, -0.01999, 2.25, 0.09084, 0.006941])
for _p, _l, _r in zip(_sp.bezier_points, ['ALIGNED', 'AUTO', 'ALIGNED'], ['ALIGNED', 'AUTO', 'ALIGNED']): _p.handle_left_type = _l; _p.handle_right_type = _r
_sp.order_u = 0
_sp.order_v = 0
cu_014.use_path = True
cu_014.bevel_mode = 'OBJECT'
cu_014.fill_mode = 'FULL'
cu_015 = bpy.data.curves.new('贝塞尔曲线.015', 'CURVE')
cu_015.dimensions = '3D'
_sp = cu_015.splines.new('BEZIER'); _sp.bezier_points.add(2)
_sp.bezier_points.foreach_set('co', [-1.0, 0.1786, 0.001266, 0.2269, 0.03219, 0.0225, 1.414, 0.05639, 0.02756])
_sp.bezier_points.foreach_set('handle_left', [-1.301, 0.2201, -0.02674, -0.2549, 0.0559, 0.01732, 0.579, 0.02648, 0.02756])
_sp.bezier_points.foreach_set('handle_right', [-0.6993, 0.137, 0.02927, 0.69, 0.009396, 0.02749, 2.25, 0.0863, 0.02756])
for _p, _l, _r in zip(_sp.bezier_points, ['ALIGNED', 'AUTO', 'ALIGNED'], ['ALIGNED', 'AUTO', 'ALIGNED']): _p.handle_left_type = _l; _p.handle_right_type = _r
_sp.order_u = 0
_sp.order_v = 0
cu_015.use_path = True
cu_015.bevel_mode = 'OBJECT'
cu_015.fill_mode = 'FULL'
cu_016 = bpy.data.curves.new('贝塞尔曲线.016', 'CURVE')
cu_016.dimensions = '3D'
_sp = cu_016.splines.new('BEZIER'); _sp.bezier_points.add(2)
_sp.bezier_points.foreach_set('co', [-1.0, 0.1791, -1.065e-08, 0.2269, 0.008449, -6.379e-10, 1.414, 0.04447, -1.661e-09])
_sp.bezier_points.foreach_set('handle_left', [-1.57, 0.3365, -2.068e-08, 0.05586, 0.01799, -1.282e-09, 0.8579, 0.01013, -6.054e-10])
_sp.bezier_points.foreach_set('handle_right', [-0.4302, 0.02169, -6.304e-10, 0.391, -0.0007006, -1.97e-11, 1.971, 0.07881, -2.717e-09])
for _p, _l, _r in zip(_sp.bezier_points, ['ALIGNED', 'ALIGNED', 'ALIGNED'], ['ALIGNED', 'ALIGNED', 'ALIGNED']): _p.handle_left_type = _l; _p.handle_right_type = _r
_sp.order_u = 0
_sp.order_v = 0
cu_016.use_path = True
cu_016.bevel_mode = 'OBJECT'
cu_016.fill_mode = 'FULL'
cu_017 = bpy.data.curves.new('贝塞尔曲线.017', 'CURVE')
cu_017.dimensions = '3D'
_sp = cu_017.splines.new('BEZIER'); _sp.bezier_points.add(2)
_sp.bezier_points.foreach_set('co', [-1.0, 0.2149, -8.784e-09, 0.2269, 0.008449, -6.379e-10, 1.414, 0.07324, -2.919e-09])
_sp.bezier_points.foreach_set('handle_left', [-1.44, 0.3656, -0.005525, 0.07035, 0.01213, -7.642e-10, 1.091, -0.001325, 0.004236])
_sp.bezier_points.foreach_set('handle_right', [-0.5604, 0.06416, 0.005524, 0.3766, 0.004933, -5.171e-10, 1.738, 0.1478, -0.004236])
for _p, _l, _r in zip(_sp.bezier_points, ['ALIGNED', 'ALIGNED', 'ALIGNED'], ['ALIGNED', 'ALIGNED', 'ALIGNED']): _p.handle_left_type = _l; _p.handle_right_type = _r
_sp.order_u = 0
_sp.order_v = 0
cu_017.use_path = True
cu_017.bevel_mode = 'OBJECT'
cu_017.fill_mode = 'FULL'
cu_018 = bpy.data.curves.new('贝塞尔曲线.018', 'CURVE')
cu_018.dimensions = '3D'
_sp = cu_018.splines.new('BEZIER'); _sp.bezier_points.add(3)
_sp.bezier_points.foreach_set('co', [2.286, -2.234, 2.397, 2.765, -1.002, 0.7016, 2.975, 0.1868, -0.06713, 2.871, 1.324, -0.6834])
_sp.bezier_points.foreach_set('handle_left', [2.286, -2.867, 3.335, 2.388, -1.601, 1.152, 2.972, -0.2833, 0.2146, 2.932, 1.034, -0.5573])
_sp.bezier_points.foreach_set('handle_right', [2.286, -1.602, 1.459, 3.016, -0.6027, 0.4018, 2.977, 0.6214, -0.3275, 2.81, 1.614, -0.8094])
for _p, _l, _r in zip(_sp.bezier_points, ['ALIGNED', 'ALIGNED', 'ALIGNED', 'FREE'], ['ALIGNED', 'ALIGNED', 'ALIGNED', 'FREE']): _p.handle_left_type = _l; _p.handle_right_type = _r
_sp.order_u = 0
_sp.order_v = 0
cu_018.use_path = True
cu_018.bevel_mode = 'OBJECT'
cu_018.fill_mode = 'FULL'
cu_019 = bpy.data.curves.new('贝塞尔曲线.019', 'CURVE')
cu_019.dimensions = '3D'
_sp = cu_019.splines.new('BEZIER'); _sp.bezier_points.add(3)
_sp.bezier_points.foreach_set('co', [2.286, -2.234, 2.397, 2.765, -1.002, 0.7016, 2.975, 0.1868, -0.06713, 2.871, 1.324, -0.6834])
_sp.bezier_points.foreach_set('handle_left', [2.286, -2.867, 3.335, 2.4, -1.601, 1.162, 2.972, -0.2833, 0.2146, 2.932, 1.034, -0.5573])
_sp.bezier_points.foreach_set('handle_right', [2.286, -1.602, 1.459, 3.008, -0.6027, 0.3952, 2.977, 0.6214, -0.3275, 2.81, 1.614, -0.8094])
for _p, _l, _r in zip(_sp.bezier_points, ['ALIGNED', 'ALIGNED', 'ALIGNED', 'FREE'], ['ALIGNED', 'ALIGNED', 'ALIGNED', 'FREE']): _p.handle_left_type = _l; _p.handle_right_type = _r
_sp.order_u = 0
_sp.order_v = 0
cu_019.use_path = True
cu_019.bevel_mode = 'OBJECT'
cu_019.fill_mode = 'FULL'
cu_020 = bpy.data.curves.new('贝塞尔曲线.020', 'CURVE')
cu_020.dimensions = '3D'
_sp = cu_020.splines.new('BEZIER'); _sp.bezier_points.add(2)
_sp.bezier_points.foreach_set('co', [-0.678, 2.052, 1.792e-07, -0.3899, -0.2262, 2.898e-08, 2.028, 1.206, 1.687e-07])
_sp.bezier_points.foreach_set('handle_left', [0.3103, 3.964, 6.28e-07, -1.285, -0.2217, 6.002e-09, 1.186, -0.08242, 1.241e-07])
_sp.bezier_points.foreach_set('handle_right', [-1.666, 0.1401, -2.695e-07, 0.7, -0.2317, 5.697e-08, 2.87, 2.495, 2.133e-07])
for _p, _l, _r in zip(_sp.bezier_points, ['ALIGNED', 'ALIGNED', 'ALIGNED'], ['ALIGNED', 'ALIGNED', 'ALIGNED']): _p.handle_left_type = _l; _p.handle_right_type = _r
_sp.order_u = 0
_sp.order_v = 0
cu_020.use_path = True
cu_020.bevel_mode = 'OBJECT'
cu_020.fill_mode = 'FULL'
cu_021 = bpy.data.curves.new('贝塞尔曲线.021', 'CURVE')
cu_021.dimensions = '3D'
_sp = cu_021.splines.new('BEZIER'); _sp.bezier_points.add(2)
_sp.bezier_points.foreach_set('co', [2.286, -2.277, 2.63, 2.765, -1.125, 0.4017, 2.975, -0.4272, -0.6241])
_sp.bezier_points.foreach_set('handle_left', [2.286, -2.952, 4.117, 2.358, -1.561, 0.9628, 2.94, -0.89, -0.04906])
_sp.bezier_points.foreach_set('handle_right', [2.286, -1.602, 1.144, 2.969, -0.9075, 0.1208, 3.009, 0.03546, -1.199])
for _p, _l, _r in zip(_sp.bezier_points, ['ALIGNED', 'ALIGNED', 'ALIGNED'], ['ALIGNED', 'ALIGNED', 'ALIGNED']): _p.handle_left_type = _l; _p.handle_right_type = _r
_sp.order_u = 0
_sp.order_v = 0
cu_021.use_path = True
cu_021.bevel_mode = 'OBJECT'
cu_021.fill_mode = 'FULL'
cu_022 = bpy.data.curves.new('贝塞尔曲线.022', 'CURVE')
cu_022.dimensions = '3D'
_sp = cu_022.splines.new('BEZIER'); _sp.bezier_points.add(2)
_sp.bezier_points.foreach_set('co', [2.286, -2.277, 2.63, 2.765, -1.125, 0.4017, 2.975, -0.4272, -0.6241])
_sp.bezier_points.foreach_set('handle_left', [2.286, -2.952, 4.117, 2.351, -1.561, 0.958, 2.94, -0.89, -0.04906])
_sp.bezier_points.foreach_set('handle_right', [2.286, -1.602, 1.144, 2.972, -0.9075, 0.1232, 3.009, 0.03546, -1.199])
for _p, _l, _r in zip(_sp.bezier_points, ['ALIGNED', 'ALIGNED', 'ALIGNED'], ['ALIGNED', 'ALIGNED', 'ALIGNED']): _p.handle_left_type = _l; _p.handle_right_type = _r
_sp.order_u = 0
_sp.order_v = 0
cu_022.use_path = True
cu_022.bevel_mode = 'OBJECT'
cu_022.fill_mode = 'FULL'
cu_023 = bpy.data.curves.new('贝塞尔曲线.023', 'CURVE')
cu_023.dimensions = '3D'
_sp = cu_023.splines.new('BEZIER'); _sp.bezier_points.add(3)
_sp.bezier_points.foreach_set('co', [2.286, -2.277, 2.63, 2.765, -1.422, 0.2817, 3.003, -2.49, -0.6516, 2.668, -3.745, -1.283])
_sp.bezier_points.foreach_set('handle_left', [2.286, -2.914, 4.133, 2.413, -1.301, 1.023, 3.009, -2.248, -0.4956, 2.821, -3.371, -1.132])
_sp.bezier_points.foreach_set('handle_right', [2.286, -1.64, 1.127, 2.941, -1.483, -0.08949, 2.998, -2.718, -0.7984, 2.514, -4.118, -1.434])
for _p, _l, _r in zip(_sp.bezier_points, ['ALIGNED', 'ALIGNED', 'ALIGNED', 'ALIGNED'], ['ALIGNED', 'ALIGNED', 'ALIGNED', 'ALIGNED']): _p.handle_left_type = _l; _p.handle_right_type = _r
_sp.order_u = 0
_sp.order_v = 0
cu_023.use_path = True
cu_023.bevel_mode = 'OBJECT'
cu_023.fill_mode = 'FULL'
cu_024 = bpy.data.curves.new('贝塞尔曲线.024', 'CURVE')
cu_024.dimensions = '3D'
_sp = cu_024.splines.new('BEZIER'); _sp.bezier_points.add(3)
_sp.bezier_points.foreach_set('co', [2.286, -2.277, 2.63, 2.765, -1.422, 0.2817, 3.003, -2.49, -0.6516, 2.668, -3.745, -1.283])
_sp.bezier_points.foreach_set('handle_left', [2.286, -2.914, 4.133, 2.413, -1.301, 1.023, 3.009, -2.248, -0.4956, 2.821, -3.371, -1.131])
_sp.bezier_points.foreach_set('handle_right', [2.286, -1.64, 1.127, 2.941, -1.483, -0.08949, 2.998, -2.718, -0.7984, 2.514, -4.118, -1.434])
for _p, _l, _r in zip(_sp.bezier_points, ['ALIGNED', 'ALIGNED', 'ALIGNED', 'ALIGNED'], ['ALIGNED', 'ALIGNED', 'ALIGNED', 'ALIGNED']): _p.handle_left_type = _l; _p.handle_right_type = _r
_sp.order_u = 0
_sp.order_v = 0
cu_024.use_path = True
cu_024.bevel_mode = 'OBJECT'
cu_024.fill_mode = 'FULL'
cu_025 = bpy.data.curves.new('贝塞尔曲线.025', 'CURVE')
cu_025.dimensions = '3D'
_sp = cu_025.splines.new('BEZIER'); _sp.bezier_points.add(1)
_sp.bezier_points.foreach_set('co', [0.7462, 1.677, 2.585e-07, 1.945, 0.9373, 1.421e-07])
_sp.bezier_points.foreach_set('handle_left', [1.54, 3.359, 5.373e-07, 0.9411, -0.6001, 8.889e-08])
_sp.bezier_points.foreach_set('handle_right', [-0.2206, -0.3706, -8.11e-08, 2.95, 2.475, 1.954e-07])
for _p, _l, _r in zip(_sp.bezier_points, ['ALIGNED', 'ALIGNED'], ['ALIGNED', 'ALIGNED']): _p.handle_left_type = _l; _p.handle_right_type = _r
_sp.order_u = 0
_sp.order_v = 0
cu_025.use_path = True
cu_025.bevel_mode = 'OBJECT'
cu_025.fill_mode = 'FULL'
cu_026 = bpy.data.curves.new('贝塞尔曲线.026', 'CURVE')
cu_026.dimensions = '3D'
_sp = cu_026.splines.new('BEZIER'); _sp.bezier_points.add(1)
_sp.bezier_points.foreach_set('co', [0.7159, 1.096, 2.123e-07, 2.111, 1.048, 1.629e-07])
_sp.bezier_points.foreach_set('handle_left', [1.246, 2.298, 4.08e-07, 0.9741, -1.421, 9.593e-08])
_sp.bezier_points.foreach_set('handle_right', [0.07052, -0.3679, -2.606e-08, 3.247, 3.516, 2.3e-07])
for _p, _l, _r in zip(_sp.bezier_points, ['ALIGNED', 'ALIGNED'], ['ALIGNED', 'ALIGNED']): _p.handle_left_type = _l; _p.handle_right_type = _r
_sp.order_u = 0
_sp.order_v = 0
cu_026.use_path = True
cu_026.bevel_mode = 'OBJECT'
cu_026.fill_mode = 'FULL'
cu_027 = bpy.data.curves.new('贝塞尔曲线.027', 'CURVE')
cu_027.dimensions = '3D'
_sp = cu_027.splines.new('BEZIER'); _sp.bezier_points.add(1)
_sp.bezier_points.foreach_set('co', [-0.9044, -0.383, -0.1566, 1.857, -0.2295, -0.1003])
_sp.bezier_points.foreach_set('handle_left', [-1.608, -0.517, -0.2485, 1.157, -0.1817, -0.04183])
_sp.bezier_points.foreach_set('handle_right', [-0.2007, -0.249, -0.06473, 2.556, -0.2773, -0.1588])
for _p, _l, _r in zip(_sp.bezier_points, ['ALIGNED', 'ALIGNED'], ['ALIGNED', 'ALIGNED']): _p.handle_left_type = _l; _p.handle_right_type = _r
_sp.order_u = 0
_sp.order_v = 0
cu_027.use_path = True
cu_027.bevel_mode = 'OBJECT'
cu_027.fill_mode = 'FULL'
cu_028 = bpy.data.curves.new('贝塞尔曲线.028', 'CURVE')
cu_028.dimensions = '3D'
_sp = cu_028.splines.new('BEZIER'); _sp.bezier_points.add(1)
_sp.bezier_points.foreach_set('co', [-0.9044, -0.383, -0.1566, 1.857, -0.2295, -0.1003])
_sp.bezier_points.foreach_set('handle_left', [-1.608, -0.517, -0.2485, 1.157, -0.1817, -0.04183])
_sp.bezier_points.foreach_set('handle_right', [-0.2007, -0.249, -0.06473, 2.556, -0.2773, -0.1588])
for _p, _l, _r in zip(_sp.bezier_points, ['ALIGNED', 'ALIGNED'], ['ALIGNED', 'ALIGNED']): _p.handle_left_type = _l; _p.handle_right_type = _r
_sp.order_u = 0
_sp.order_v = 0
cu_028.use_path = True
cu_028.bevel_mode = 'OBJECT'
cu_028.fill_mode = 'FULL'
cu_029 = bpy.data.curves.new('贝塞尔曲线.029', 'CURVE')
cu_029.dimensions = '3D'
_sp = cu_029.splines.new('BEZIER'); _sp.bezier_points.add(1)
_sp.bezier_points.foreach_set('co', [-0.4476, -0.02986, 0.04038, 0.4462, -0.03077, 0.04161])
_sp.bezier_points.foreach_set('handle_left', [-0.4476, -0.313, -0.1697, 0.408, 0.253, 0.2507])
_sp.bezier_points.foreach_set('handle_right', [-0.4476, 0.2532, 0.2504, 0.4843, -0.3129, -0.1663])
for _p, _l, _r in zip(_sp.bezier_points, ['ALIGNED', 'ALIGNED'], ['ALIGNED', 'ALIGNED']): _p.handle_left_type = _l; _p.handle_right_type = _r
_sp.order_u = 0
_sp.order_v = 0
cu_029.use_path = True
cu_029.bevel_mode = 'OBJECT'
cu_029.fill_mode = 'FULL'
cu_039 = bpy.data.curves.new('贝塞尔曲线.039', 'CURVE')
cu_039.dimensions = '3D'
_sp = cu_039.splines.new('BEZIER'); _sp.bezier_points.add(2)
_sp.bezier_points.foreach_set('co', [0.7497, -0.001544, 0.01258, -0.551, 0.4679, 0.002497, 0.7543, 0.01828, 0.002034])
_sp.bezier_points.foreach_set('handle_left', [1.14, -0.00319, 0.04833, -0.7631, 0.0725, 0.005006, 0.03268, 0.01828, 0.002034])
_sp.bezier_points.foreach_set('handle_right', [0.3596, 0.0001023, -0.02317, -0.339, 0.8633, -1.216e-05, 1.476, 0.01828, 0.002034])
for _p, _l, _r in zip(_sp.bezier_points, ['ALIGNED', 'ALIGNED', 'ALIGNED'], ['ALIGNED', 'ALIGNED', 'ALIGNED']): _p.handle_left_type = _l; _p.handle_right_type = _r
_sp.order_u = 0
_sp.order_v = 0
cu_039.use_path = True
cu_039.bevel_mode = 'OBJECT'
cu_039.fill_mode = 'FULL'
cu_040 = bpy.data.curves.new('贝塞尔曲线.040', 'CURVE')
cu_040.dimensions = '3D'
_sp = cu_040.splines.new('BEZIER'); _sp.bezier_points.add(2)
_sp.bezier_points.foreach_set('co', [0.7497, 0.02408, 0.01258, -0.08087, -0.09627, 0.01717, 0.7526, 0.0301, 0.002034])
_sp.bezier_points.foreach_set('handle_left', [1.115, 0.2481, 0.05185, -0.02726, -0.2365, 0.03093, 0.03202, 0.06866, 0.002034])
_sp.bezier_points.foreach_set('handle_right', [0.3845, -0.1999, -0.02669, -0.1345, 0.04392, 0.003414, 1.473, -0.008449, 0.002034])
for _p, _l, _r in zip(_sp.bezier_points, ['ALIGNED', 'ALIGNED', 'ALIGNED'], ['ALIGNED', 'ALIGNED', 'ALIGNED']): _p.handle_left_type = _l; _p.handle_right_type = _r
_sp.order_u = 0
_sp.order_v = 0
cu_040.use_path = True
cu_040.bevel_mode = 'OBJECT'
cu_040.fill_mode = 'FULL'
cu_041 = bpy.data.curves.new('贝塞尔曲线.041', 'CURVE')
cu_041.dimensions = '3D'
_sp = cu_041.splines.new('BEZIER'); _sp.bezier_points.add(2)
_sp.bezier_points.foreach_set('co', [0.7497, -0.001544, 0.01258, -0.551, 0.4578, 0.002497, 0.7543, 0.01828, 0.002034])
_sp.bezier_points.foreach_set('handle_left', [1.14, -0.00319, 0.04833, -0.7967, 0.08247, -0.005531, 0.03268, 0.01828, 0.002034])
_sp.bezier_points.foreach_set('handle_right', [0.3596, 0.0001023, -0.02317, -0.3054, 0.8331, 0.01052, 1.476, 0.01828, 0.002034])
for _p, _l, _r in zip(_sp.bezier_points, ['ALIGNED', 'ALIGNED', 'ALIGNED'], ['ALIGNED', 'ALIGNED', 'ALIGNED']): _p.handle_left_type = _l; _p.handle_right_type = _r
_sp.order_u = 0
_sp.order_v = 0
cu_041.use_path = True
cu_041.bevel_mode = 'OBJECT'
cu_041.fill_mode = 'FULL'
cu_042 = bpy.data.curves.new('贝塞尔曲线.042', 'CURVE')
cu_042.dimensions = '3D'
_sp = cu_042.splines.new('BEZIER'); _sp.bezier_points.add(2)
_sp.bezier_points.foreach_set('co', [0.7497, 0.02408, 0.01258, -0.08087, -0.1005, 0.01717, 0.7526, 0.0301, 0.002034])
_sp.bezier_points.foreach_set('handle_left', [1.115, 0.2481, 0.05185, -0.02726, -0.2407, 0.03093, 0.03202, 0.06866, 0.002034])
_sp.bezier_points.foreach_set('handle_right', [0.3845, -0.1999, -0.02669, -0.1345, 0.03969, 0.003414, 1.473, -0.008449, 0.002034])
for _p, _l, _r in zip(_sp.bezier_points, ['ALIGNED', 'ALIGNED', 'ALIGNED'], ['ALIGNED', 'ALIGNED', 'ALIGNED']): _p.handle_left_type = _l; _p.handle_right_type = _r
_sp.order_u = 0
_sp.order_v = 0
cu_042.use_path = True
cu_042.bevel_mode = 'OBJECT'
cu_042.fill_mode = 'FULL'
cu_043 = bpy.data.curves.new('贝塞尔曲线.043', 'CURVE')
cu_043.dimensions = '3D'
_sp = cu_043.splines.new('BEZIER'); _sp.bezier_points.add(2)
_sp.bezier_points.foreach_set('co', [0.751, -0.5442, -0.0005814, 0.4759, -0.2487, 0.0147, 0.7526, 0.0301, 0.002034])
_sp.bezier_points.foreach_set('handle_left', [0.8118, -0.6276, 0.006714, 0.4789, -0.42, 0.009444, 0.6713, -0.05323, 0.002034])
_sp.bezier_points.foreach_set('handle_right', [0.6902, -0.4607, -0.007877, 0.4728, -0.0774, 0.01995, 0.834, 0.1134, 0.002034])
for _p, _l, _r in zip(_sp.bezier_points, ['ALIGNED', 'ALIGNED', 'ALIGNED'], ['ALIGNED', 'ALIGNED', 'ALIGNED']): _p.handle_left_type = _l; _p.handle_right_type = _r
_sp.order_u = 0
_sp.order_v = 0
cu_043.use_path = True
cu_043.bevel_mode = 'OBJECT'
cu_043.fill_mode = 'FULL'
cu_044 = bpy.data.curves.new('贝塞尔曲线.044', 'CURVE')
cu_044.dimensions = '3D'
_sp = cu_044.splines.new('BEZIER'); _sp.bezier_points.add(2)
_sp.bezier_points.foreach_set('co', [0.751, -0.5442, -0.0005814, 0.1513, -0.2593, 0.01424, 0.7526, 0.0301, 0.002034])
_sp.bezier_points.foreach_set('handle_left', [0.8894, -0.7263, 0.007792, 0.1536, -0.3884, 0.01462, 0.5936, -0.1693, -0.04325])
_sp.bezier_points.foreach_set('handle_right', [0.6125, -0.3621, -0.008955, 0.149, -0.1302, 0.01386, 0.9116, 0.2295, 0.04732])
for _p, _l, _r in zip(_sp.bezier_points, ['ALIGNED', 'ALIGNED', 'ALIGNED'], ['ALIGNED', 'ALIGNED', 'ALIGNED']): _p.handle_left_type = _l; _p.handle_right_type = _r
_sp.order_u = 0
_sp.order_v = 0
cu_044.use_path = True
cu_044.bevel_mode = 'OBJECT'
cu_044.fill_mode = 'FULL'
cu_046 = bpy.data.curves.new('贝塞尔曲线.046', 'CURVE')
cu_046.dimensions = '3D'
_sp = cu_046.splines.new('BEZIER'); _sp.bezier_points.add(1)
_sp.bezier_points.foreach_set('co', [-0.6014, -9.504e-08, -1.694e-21, 0.6014, -9.504e-08, -1.694e-21])
_sp.bezier_points.foreach_set('handle_left', [-1.071, -9.504e-08, -1.694e-21, 0.1318, -9.504e-08, -1.694e-21])
_sp.bezier_points.foreach_set('handle_right', [-0.1318, -9.504e-08, -1.694e-21, 1.071, -9.504e-08, -1.694e-21])
for _p, _l, _r in zip(_sp.bezier_points, ['AUTO', 'AUTO'], ['AUTO', 'AUTO']): _p.handle_left_type = _l; _p.handle_right_type = _r
_sp.order_u = 0
_sp.order_v = 0
cu_046.use_path = True
cu_046.bevel_mode = 'OBJECT'
cu_046.fill_mode = 'FULL'
cu_047 = bpy.data.curves.new('贝塞尔曲线.047', 'CURVE')
cu_047.dimensions = '3D'
_sp = cu_047.splines.new('BEZIER'); _sp.bezier_points.add(1)
_sp.bezier_points.foreach_set('co', [-0.6014, -9.504e-08, -1.694e-21, 0.6014, -9.504e-08, -1.694e-21])
_sp.bezier_points.foreach_set('handle_left', [-1.071, -9.504e-08, -1.694e-21, 0.1318, -9.504e-08, -1.694e-21])
_sp.bezier_points.foreach_set('handle_right', [-0.1318, -9.504e-08, -1.694e-21, 1.071, -9.504e-08, -1.694e-21])
for _p, _l, _r in zip(_sp.bezier_points, ['AUTO', 'AUTO'], ['AUTO', 'AUTO']): _p.handle_left_type = _l; _p.handle_right_type = _r
_sp.order_u = 0
_sp.order_v = 0
cu_047.use_path = True
cu_047.bevel_mode = 'OBJECT'
cu_047.fill_mode = 'FULL'
cu_010_1 = bpy.data.curves.new('贝塞尔圆环.010', 'CURVE')
cu_010_1.dimensions = '3D'
_sp = cu_010_1.splines.new('BEZIER'); _sp.bezier_points.add(3)
_sp.bezier_points.foreach_set('co', [-0.5285, -0.006616, 3.371e-07, -1.235e-10, 0.5915, 3.335e-07, 0.5285, -0.006616, 3.371e-07, -1.235e-10, -0.6531, 3.371e-07])
_sp.bezier_points.foreach_set('handle_left', [-0.5285, -0.4814, 3.371e-07, -0.3377, 0.5915, 3.335e-07, 0.5285, 0.4581, 3.371e-07, 0.4463, -0.6531, 3.371e-07])
_sp.bezier_points.foreach_set('handle_right', [-0.5285, 0.4681, 3.371e-07, 0.3377, 0.5915, 3.335e-07, 0.5285, -0.4713, 3.371e-07, -0.4463, -0.6531, 3.371e-07])
for _p, _l, _r in zip(_sp.bezier_points, ['ALIGNED', 'FREE', 'ALIGNED', 'FREE'], ['ALIGNED', 'FREE', 'ALIGNED', 'FREE']): _p.handle_left_type = _l; _p.handle_right_type = _r
_sp.order_u = 0
_sp.order_v = 0
_sp.use_cyclic_u = True
cu_010_1.use_path = True
cu_010_1.bevel_mode = 'OBJECT'
cu_010_1.fill_mode = 'FULL'
cu_007_1 = bpy.data.curves.new('贝塞尔圆环.007', 'CURVE')
cu_007_1.dimensions = '3D'
_sp = cu_007_1.splines.new('BEZIER'); _sp.bezier_points.add(3)
_sp.bezier_points.foreach_set('co', [-0.6069, -0.00482, -2.377e-16, 1.897e-08, 0.682, -4.196e-09, 0.6069, -0.00482, -2.377e-16, 1.897e-08, -0.7473, 1.246e-14])
_sp.bezier_points.foreach_set('handle_left', [-0.6069, -0.55, 1.848e-14, -0.3878, 0.682, -4.196e-09, 0.6069, 0.5288, -2.103e-14, 0.5125, -0.7473, 1.246e-14])
_sp.bezier_points.foreach_set('handle_right', [-0.6069, 0.5404, -1.896e-14, 0.3878, 0.682, -4.196e-09, 0.6069, -0.5385, 2.056e-14, -0.5125, -0.7473, 1.246e-14])
for _p, _l, _r in zip(_sp.bezier_points, ['ALIGNED', 'FREE', 'ALIGNED', 'FREE'], ['ALIGNED', 'FREE', 'ALIGNED', 'FREE']): _p.handle_left_type = _l; _p.handle_right_type = _r
_sp.order_u = 0
_sp.order_v = 0
_sp.use_cyclic_u = True
cu_007_1.use_path = True
cu_007_1.bevel_mode = 'OBJECT'
cu_007_1.fill_mode = 'FULL'
cu_008_1 = bpy.data.curves.new('贝塞尔圆环.008', 'CURVE')
cu_008_1.dimensions = '3D'
_sp = cu_008_1.splines.new('BEZIER'); _sp.bezier_points.add(3)
_sp.bezier_points.foreach_set('co', [-0.6353, -0.005431, -1.876e-07, 8.525e-09, 0.8781, -6.813e-08, 0.6353, -0.005431, -1.876e-07, 8.525e-09, -0.9421, -6.278e-08])
_sp.bezier_points.foreach_set('handle_left', [-0.6353, -0.5761, -1.876e-07, -0.4693, 0.8781, -6.813e-08, 0.6353, 0.5531, -1.876e-07, 0.581, -0.9421, -6.278e-08])
_sp.bezier_points.foreach_set('handle_right', [-0.6353, 0.5653, -1.876e-07, 0.4693, 0.8781, -6.813e-08, 0.6353, -0.564, -1.876e-07, -0.581, -0.9421, -6.278e-08])
for _p, _l, _r in zip(_sp.bezier_points, ['ALIGNED', 'FREE', 'ALIGNED', 'FREE'], ['ALIGNED', 'FREE', 'ALIGNED', 'FREE']): _p.handle_left_type = _l; _p.handle_right_type = _r
_sp.order_u = 0
_sp.order_v = 0
_sp.use_cyclic_u = True
cu_008_1.use_path = True
cu_008_1.bevel_mode = 'OBJECT'
cu_008_1.fill_mode = 'FULL'
cu_009_1 = bpy.data.curves.new('贝塞尔圆环.009', 'CURVE')
cu_009_1.dimensions = '3D'
_sp = cu_009_1.splines.new('BEZIER'); _sp.bezier_points.add(3)
_sp.bezier_points.foreach_set('co', [-0.564, -0.005803, -2.957e-07, -6.985e-09, 0.6325, -2.996e-07, 0.564, -0.005803, -2.957e-07, -6.985e-09, -0.6957, -2.957e-07])
_sp.bezier_points.foreach_set('handle_left', [-0.564, -0.5125, -2.957e-07, -0.2957, 0.6325, -2.996e-07, 0.564, 0.4901, -2.957e-07, 0.5123, -0.6957, -2.957e-07])
_sp.bezier_points.foreach_set('handle_right', [-0.564, 0.5009, -2.957e-07, 0.2957, 0.6325, -2.996e-07, 0.564, -0.5017, -2.957e-07, -0.5123, -0.6957, -2.957e-07])
for _p, _l, _r in zip(_sp.bezier_points, ['ALIGNED', 'FREE', 'ALIGNED', 'FREE'], ['ALIGNED', 'FREE', 'ALIGNED', 'FREE']): _p.handle_left_type = _l; _p.handle_right_type = _r
_sp.order_u = 0
_sp.order_v = 0
_sp.use_cyclic_u = True
cu_009_1.use_path = True
cu_009_1.bevel_mode = 'OBJECT'
cu_009_1.fill_mode = 'FULL'
cu_030 = bpy.data.curves.new('贝塞尔曲线.030', 'CURVE')
cu_030.dimensions = '3D'
_sp = cu_030.splines.new('BEZIER'); _sp.bezier_points.add(2)
_sp.bezier_points.foreach_set('co', [-0.8451, 0.2411, 0.001941, 0.1667, 0.1336, 0.001941, 1.414, 0.01843, 0.0])
_sp.bezier_points.foreach_set('handle_left', [-1.011, 0.266, 0.001941, -0.2286, 0.1729, 0.002249, 1.007, 0.03247, 0.000821])
_sp.bezier_points.foreach_set('handle_right', [-0.6788, 0.2162, 0.001941, 0.6534, 0.0853, 0.001562, 1.604, 0.01189, -0.0003819])
for _p, _l, _r in zip(_sp.bezier_points, ['ALIGNED', 'AUTO', 'ALIGNED'], ['ALIGNED', 'AUTO', 'ALIGNED']): _p.handle_left_type = _l; _p.handle_right_type = _r
_sp.order_u = 0
_sp.order_v = 0
cu_030.use_path = True
cu_030.bevel_mode = 'OBJECT'
cu_030.fill_mode = 'FULL'
cu_038 = bpy.data.curves.new('贝塞尔曲线.038', 'CURVE')
cu_038.dimensions = '3D'
_sp = cu_038.splines.new('BEZIER'); _sp.bezier_points.add(2)
_sp.bezier_points.foreach_set('co', [-0.8451, 0.2411, 0.001941, 0.1667, 0.1336, 0.001941, 1.414, 0.01843, 0.0])
_sp.bezier_points.foreach_set('handle_left', [-1.011, 0.266, 0.001941, -0.2286, 0.1729, 0.002249, 1.007, 0.03247, 0.000821])
_sp.bezier_points.foreach_set('handle_right', [-0.6788, 0.2162, 0.001941, 0.6534, 0.0853, 0.001562, 1.604, 0.01189, -0.0003819])
for _p, _l, _r in zip(_sp.bezier_points, ['ALIGNED', 'AUTO', 'ALIGNED'], ['ALIGNED', 'AUTO', 'ALIGNED']): _p.handle_left_type = _l; _p.handle_right_type = _r
_sp.order_u = 0
_sp.order_v = 0
cu_038.use_path = True
cu_038.bevel_mode = 'OBJECT'
cu_038.fill_mode = 'FULL'
cu_032 = bpy.data.curves.new('贝塞尔曲线.032', 'CURVE')
cu_032.dimensions = '3D'
_sp = cu_032.splines.new('BEZIER'); _sp.bezier_points.add(2)
_sp.bezier_points.foreach_set('co', [-0.8451, 0.3008, -0.02022, 0.2269, 0.005003, 0.0004129, 1.414, 0.02247, 0.0])
_sp.bezier_points.foreach_set('handle_left', [-1.237, 0.4618, -0.03276, -0.2038, 0.06012, -0.003579, 1.169, -0.01769, 0.03021])
_sp.bezier_points.foreach_set('handle_right', [-0.4535, 0.1399, -0.007672, 0.6868, -0.05384, 0.004675, 1.66, 0.06262, -0.03021])
for _p, _l, _r in zip(_sp.bezier_points, ['ALIGNED', 'AUTO', 'ALIGNED'], ['ALIGNED', 'AUTO', 'ALIGNED']): _p.handle_left_type = _l; _p.handle_right_type = _r
_sp.order_u = 0
_sp.order_v = 0
cu_032.use_path = True
cu_032.bevel_mode = 'OBJECT'
cu_032.fill_mode = 'FULL'
cu_033 = bpy.data.curves.new('贝塞尔曲线.033', 'CURVE')
cu_033.dimensions = '3D'
_sp = cu_033.splines.new('BEZIER'); _sp.bezier_points.add(2)
_sp.bezier_points.foreach_set('co', [-0.8451, 0.3008, 0.01863, 0.2269, 0.005003, 0.0004129, 1.414, 0.02247, 0.0])
_sp.bezier_points.foreach_set('handle_left', [-1.239, 0.4535, 0.04075, -0.2038, 0.06011, 0.004081, 1.169, -0.01769, -0.03021])
_sp.bezier_points.foreach_set('handle_right', [-0.4507, 0.1481, -0.003497, 0.6868, -0.05384, -0.003504, 1.66, 0.06262, 0.03021])
for _p, _l, _r in zip(_sp.bezier_points, ['ALIGNED', 'AUTO', 'ALIGNED'], ['ALIGNED', 'AUTO', 'ALIGNED']): _p.handle_left_type = _l; _p.handle_right_type = _r
_sp.order_u = 0
_sp.order_v = 0
cu_033.use_path = True
cu_033.bevel_mode = 'OBJECT'
cu_033.fill_mode = 'FULL'
cu_034 = bpy.data.curves.new('贝塞尔曲线.034', 'CURVE')
cu_034.dimensions = '3D'
_sp = cu_034.splines.new('BEZIER'); _sp.bezier_points.add(2)
_sp.bezier_points.foreach_set('co', [-0.8451, 0.3449, -0.03247, 0.2269, 0.1587, 0.04854, 1.414, 0.06093, 0.006941])
_sp.bezier_points.foreach_set('handle_left', [-1.125, 0.4374, -0.06061, -0.1955, 0.2126, 0.04014, 1.181, 0.0684, -0.00593])
_sp.bezier_points.foreach_set('handle_right', [-0.5653, 0.2523, -0.004328, 0.6885, 0.09975, 0.05772, 1.648, 0.05347, 0.01981])
for _p, _l, _r in zip(_sp.bezier_points, ['ALIGNED', 'AUTO', 'ALIGNED'], ['ALIGNED', 'AUTO', 'ALIGNED']): _p.handle_left_type = _l; _p.handle_right_type = _r
_sp.order_u = 0
_sp.order_v = 0
cu_034.use_path = True
cu_034.bevel_mode = 'OBJECT'
cu_034.fill_mode = 'FULL'
cu_035 = bpy.data.curves.new('贝塞尔曲线.035', 'CURVE')
cu_035.dimensions = '3D'
_sp = cu_035.splines.new('BEZIER'); _sp.bezier_points.add(2)
_sp.bezier_points.foreach_set('co', [-0.8451, 0.3446, 0.03089, 0.2269, 0.1576, -0.04862, 1.414, 0.05639, 0.02756])
_sp.bezier_points.foreach_set('handle_left', [-1.081, 0.4284, 0.04801, -0.1955, 0.2123, -0.04668, 1.188, 0.04827, 0.02756])
_sp.bezier_points.foreach_set('handle_right', [-0.6087, 0.2609, 0.01378, 0.6893, 0.09767, -0.05074, 1.641, 0.06451, 0.02756])
for _p, _l, _r in zip(_sp.bezier_points, ['ALIGNED', 'AUTO', 'ALIGNED'], ['ALIGNED', 'AUTO', 'ALIGNED']): _p.handle_left_type = _l; _p.handle_right_type = _r
_sp.order_u = 0
_sp.order_v = 0
cu_035.use_path = True
cu_035.bevel_mode = 'OBJECT'
cu_035.fill_mode = 'FULL'
cu_036 = bpy.data.curves.new('贝塞尔曲线.036', 'CURVE')
cu_036.dimensions = '3D'
_sp = cu_036.splines.new('BEZIER'); _sp.bezier_points.add(2)
_sp.bezier_points.foreach_set('co', [-0.8451, 0.3181, 0.000607, 0.2269, 0.06822, -5.151e-09, 1.414, 0.04447, -1.661e-09])
_sp.bezier_points.foreach_set('handle_left', [-1.315, 0.4479, 0.000607, 0.09079, 0.08698, -6.57e-09, 0.8579, 0.01013, -6.054e-10])
_sp.bezier_points.foreach_set('handle_right', [-0.3752, 0.1883, 0.000607, 0.3575, 0.05023, -3.79e-09, 1.971, 0.07881, -2.717e-09])
for _p, _l, _r in zip(_sp.bezier_points, ['ALIGNED', 'ALIGNED', 'ALIGNED'], ['ALIGNED', 'ALIGNED', 'ALIGNED']): _p.handle_left_type = _l; _p.handle_right_type = _r
_sp.order_u = 0
_sp.order_v = 0
cu_036.use_path = True
cu_036.bevel_mode = 'OBJECT'
cu_036.fill_mode = 'FULL'
cu_037 = bpy.data.curves.new('贝塞尔曲线.037', 'CURVE')
cu_037.dimensions = '3D'
_sp = cu_037.splines.new('BEZIER'); _sp.bezier_points.add(2)
_sp.bezier_points.foreach_set('co', [-0.8451, 0.3592, 0.000607, 0.2269, 0.09365, -4.362e-09, 1.414, 0.07324, -2.919e-09])
_sp.bezier_points.foreach_set('handle_left', [-1.208, 0.4835, -0.003948, 0.07295, 0.1148, -5.396e-09, 1.091, -0.001325, 0.004236])
_sp.bezier_points.foreach_set('handle_right', [-0.4826, 0.2349, 0.005163, 0.3741, 0.07344, -3.374e-09, 1.738, 0.1478, -0.004236])
for _p, _l, _r in zip(_sp.bezier_points, ['ALIGNED', 'ALIGNED', 'ALIGNED'], ['ALIGNED', 'ALIGNED', 'ALIGNED']): _p.handle_left_type = _l; _p.handle_right_type = _r
_sp.order_u = 0
_sp.order_v = 0
cu_037.use_path = True
cu_037.bevel_mode = 'OBJECT'
cu_037.fill_mode = 'FULL'

# ---- objects
ob_bamboo_profile_01 = bpy.data.objects.new('Bamboo_Profile_01', cu_x)
ob_nurbs = bpy.data.objects.new('NURBS圆', cu_nurbs)
ob_x = bpy.data.objects.new('贝塞尔圆环', cu_001)
ob_001 = bpy.data.objects.new('贝塞尔圆环.001', cu_002)
ob_nurbs__002 = bpy.data.objects.new('NURBS圆.002', cu_nurbs__002)
ob_x_1 = bpy.data.objects.new('贝塞尔曲线', cu_005)
ob_001_1 = bpy.data.objects.new('贝塞尔曲线.001', cu_006)
ob_nurbs__004 = bpy.data.objects.new('NURBS圆.004', cu_nurbs__004)
ob_002 = bpy.data.objects.new('贝塞尔曲线.002', cu_007)
ob_nurbs__005 = bpy.data.objects.new('NURBS圆.005', cu_nurbs__005)
ob_003 = bpy.data.objects.new('贝塞尔曲线.003', cu_008)
ob_004 = bpy.data.objects.new('贝塞尔曲线.004', cu_009)
ob_nurbs__001 = bpy.data.objects.new('NURBS圆.001', cu_nurbs__006)
ob_nurbs__003 = bpy.data.objects.new('NURBS圆.003', cu_nurbs__007)
ob_002_1 = bpy.data.objects.new('贝塞尔圆环.002', cu_003)
ob_003_1 = bpy.data.objects.new('贝塞尔圆环.003', cu_004)
ob_004_1 = bpy.data.objects.new('贝塞尔圆环.004', cu_005_1)
ob_005 = bpy.data.objects.new('贝塞尔曲线.005', cu_010)
ob_006 = bpy.data.objects.new('贝塞尔曲线.006', cu_011)
ob_007 = bpy.data.objects.new('贝塞尔曲线.007', cu_012)
ob_008 = bpy.data.objects.new('贝塞尔曲线.008', cu_013)
ob_009 = bpy.data.objects.new('贝塞尔曲线.009', cu_014)
ob_010 = bpy.data.objects.new('贝塞尔曲线.010', cu_015)
ob_011 = bpy.data.objects.new('贝塞尔曲线.011', cu_016)
ob_012 = bpy.data.objects.new('贝塞尔曲线.012', cu_017)
ob_013 = bpy.data.objects.new('贝塞尔曲线.013', cu_018)
ob_014 = bpy.data.objects.new('贝塞尔曲线.014', cu_019)
ob_015 = bpy.data.objects.new('贝塞尔曲线.015', cu_020)
ob_016 = bpy.data.objects.new('贝塞尔曲线.016', cu_021)
ob_017 = bpy.data.objects.new('贝塞尔曲线.017', cu_022)
ob_018 = bpy.data.objects.new('贝塞尔曲线.018', cu_023)
ob_019 = bpy.data.objects.new('贝塞尔曲线.019', cu_024)
ob_020 = bpy.data.objects.new('贝塞尔曲线.020', cu_025)
ob_021 = bpy.data.objects.new('贝塞尔曲线.021', cu_026)
ob_022 = bpy.data.objects.new('贝塞尔曲线.022', cu_027)
ob_023 = bpy.data.objects.new('贝塞尔曲线.023', cu_028)
ob_024 = bpy.data.objects.new('贝塞尔曲线.024', cu_029)
ob_033 = bpy.data.objects.new('贝塞尔曲线.033', cu_039)
ob_034 = bpy.data.objects.new('贝塞尔曲线.034', cu_040)
ob_035 = bpy.data.objects.new('贝塞尔曲线.035', cu_041)
ob_036 = bpy.data.objects.new('贝塞尔曲线.036', cu_042)
ob_037 = bpy.data.objects.new('贝塞尔曲线.037', cu_043)
ob_038 = bpy.data.objects.new('贝塞尔曲线.038', cu_044)
ob_039 = bpy.data.objects.new('贝塞尔曲线.039', cu_046)
ob_040 = bpy.data.objects.new('贝塞尔曲线.040', cu_047)
ob_005_1 = bpy.data.objects.new('贝塞尔圆环.005', cu_010_1)
ob_006_1 = bpy.data.objects.new('贝塞尔圆环.006', cu_007_1)
ob_007_1 = bpy.data.objects.new('贝塞尔圆环.007', cu_008_1)
ob_008_1 = bpy.data.objects.new('贝塞尔圆环.008', cu_009_1)
ob_025 = bpy.data.objects.new('贝塞尔曲线.025', cu_030)
ob_026 = bpy.data.objects.new('贝塞尔曲线.026', cu_038)
ob_027 = bpy.data.objects.new('贝塞尔曲线.027', cu_032)
ob_028 = bpy.data.objects.new('贝塞尔曲线.028', cu_033)
ob_029 = bpy.data.objects.new('贝塞尔曲线.029', cu_034)
ob_030 = bpy.data.objects.new('贝塞尔曲线.030', cu_035)
ob_031 = bpy.data.objects.new('贝塞尔曲线.031', cu_036)
ob_032 = bpy.data.objects.new('贝塞尔曲线.032', cu_037)
ob_x_2 = bpy.data.objects.new('圆环', me_x)

# ---- transforms, parenting, visibility, modifiers, constraints
ob_bamboo_profile_01.location = (0.0, 0.0, 0.0)
ob_nurbs.location = (0.6, 0.0, 0.0)
ob_nurbs.rotation_euler = (0.08661, 1.483, 0.1732)
ob_x.location = (0.0, -0.5, -0.03395)
ob_x.rotation_euler = (1.571, 2.22e-16, 2.22e-16)
ob_x.scale = (0.87, 0.87, 0.87)
_m = ob_x.modifiers.new('细分', 'SUBSURF')
_m.levels = 2
ob_001.location = (-2.438e-17, -0.09304, -0.1438)
ob_001.rotation_euler = (1.134, 2.012e-16, 1.282e-16)
ob_001.scale = (0.8022, 0.8022, 0.8022)
_m = ob_001.modifiers.new('细分', 'SUBSURF')
_m.levels = 2
ob_nurbs__002.location = (0.66, -0.002666, 0.0)
ob_nurbs__002.rotation_euler = (-1.285e-07, 1.484, 0.08727)
ob_nurbs__002.scale = (0.4107, 0.4107, 0.4107)
ob_x_1.location = (-1.388e-16, 0.04479, -0.625)
ob_x_1.rotation_euler = (0.527, 1.117e-16, 3.012e-17)
ob_x_1.scale = (0.6998, 0.6998, 0.6998)
ob_001_1.location = (-1.307e-16, 0.09386, -0.5887)
ob_001_1.rotation_euler = (0.2953, 6.463e-17, 9.614e-18)
ob_001_1.scale = (0.6672, 0.6672, 0.6672)
ob_nurbs__004.location = (-0.0004305, 0.2188, -0.5326)
ob_nurbs__004.rotation_euler = (2.843, -0.001916, 3.134)
ob_nurbs__004.scale = (0.6903, 0.6903, 0.6903)
ob_002.location = (-0.0008528, -0.03584, 0.0)
ob_002.rotation_euler = (-1.344e-07, 1.571, 0.0)
ob_nurbs__005.location = (0.0, 0.0, 0.6096)
ob_nurbs__005.rotation_euler = (-0.4258, -9.171e-17, 1.982e-17)
ob_nurbs__005.scale = (0.4832, 0.4832, 0.4832)
ob_003.location = (3.694e-17, 0.9031, 0.1664)
ob_003.rotation_euler = (1.571, -5.886e-08, 1.571)
ob_003.scale = (0.8388, 0.8388, 0.8388)
ob_004.location = (-1.028e-17, 0.6579, -0.1828)
ob_004.rotation_euler = (-1.571, -2.22e-16, 2.22e-16)
ob_004.scale = (1.228, 1.228, 1.228)
ob_nurbs__001.location = (-0.6, -0.01988, 0.01127)
ob_nurbs__001.rotation_euler = (0.08661, -1.483, -0.1732)
ob_nurbs__001.scale = (-1.0, 1.0, 1.0)
ob_nurbs__003.location = (-0.66, -0.02255, 0.01127)
ob_nurbs__003.rotation_euler = (-1.405e-07, -1.484, -0.08727)
ob_nurbs__003.scale = (-0.4107, 0.4107, 0.4107)
ob_002_1.location = (0.0, -0.7224, -0.03395)
ob_002_1.rotation_euler = (1.571, 2.22e-16, 2.22e-16)
ob_002_1.scale = (0.8911, 0.8911, 0.8911)
_m = ob_002_1.modifiers.new('细分', 'SUBSURF')
_m.levels = 2
ob_003_1.location = (-0.004764, -1.852, -0.04857)
ob_003_1.rotation_euler = (1.571, 2.22e-16, 2.22e-16)
ob_003_1.scale = (0.8272, 0.8272, 0.8272)
_m = ob_003_1.modifiers.new('细分', 'SUBSURF')
_m.levels = 2
ob_004_1.location = (0.0, -3.043, -0.03395)
ob_004_1.rotation_euler = (1.571, 2.22e-16, 2.22e-16)
ob_004_1.scale = (0.7632, 0.7632, 0.7632)
_m = ob_004_1.modifiers.new('细分', 'SUBSURF')
_m.levels = 2
ob_005.location = (0.763, -2.085, -0.1231)
ob_005.rotation_euler = (0.0, -0.0, 1.571)
ob_006.location = (-0.7722, -2.085, -0.1231)
ob_006.rotation_euler = (0.0, -0.0, 1.571)
ob_006.scale = (1.0, -1.0, 1.0)
ob_007.location = (-0.5722, -2.085, 0.6562)
ob_007.rotation_euler = (0.8012, 1.336e-08, 1.571)
ob_007.scale = (1.0, -1.0, 1.0)
ob_008.location = (0.5737, -2.085, 0.6506)
ob_008.rotation_euler = (0.8012, -6.283, 4.712)
ob_008.scale = (-1.0, -1.0, -1.0)
ob_009.location = (-0.5722, -2.085, -0.8637)
ob_009.rotation_euler = (-0.8884, -6.283, 1.571)
ob_009.scale = (1.0, -1.0, -1.0)
ob_010.location = (0.5737, -2.085, -0.8581)
ob_010.rotation_euler = (-0.8884, -6.283, 4.712)
ob_010.scale = (-1.0, -1.0, 1.0)
ob_011.location = (-0.0004227, -2.085, 0.8597)
ob_011.rotation_euler = (-1.571, -7.55e-08, 1.571)
ob_012.location = (-0.0004227, -2.085, -1.023)
ob_012.rotation_euler = (-1.571, -9.425, -1.571)
ob_012.scale = (1.0, 1.0, -1.0)
ob_013.location = (-2.228, -2.036, -0.08197)
ob_014.location = (2.228, -2.036, -0.08197)
ob_014.scale = (-1.0, 1.0, 1.0)
ob_015.location = (2.435e-16, -2.245, 1.097)
ob_015.rotation_euler = (1.571, 2.22e-16, -1.571)
_m = ob_015.modifiers.new('细分', 'SUBSURF')
_m.levels = 2
ob_016.location = (-2.228, -0.7497, 0.4502)
ob_017.location = (2.228, -0.7497, 0.451)
ob_017.scale = (-1.0, 1.0, 1.0)
ob_018.location = (-2.228, 0.684, 0.5188)
ob_019.location = (2.227, 0.684, 0.5183)
ob_019.scale = (-1.0, 1.0, 1.0)
ob_020.location = (3.082e-16, -2.302, 1.388)
ob_020.rotation_euler = (1.571, 2.22e-16, -1.571)
_m = ob_020.modifiers.new('细分', 'SUBSURF')
_m.levels = 2
ob_021.location = (4.526e-16, -0.8916, 2.038)
ob_021.rotation_euler = (1.571, 2.22e-16, -1.571)
_m = ob_021.modifiers.new('细分', 'SUBSURF')
_m.levels = 2
ob_022.location = (0.6904, -2.567, 1.113)
ob_022.rotation_euler = (2.492, -7.308e-08, 1.571)
ob_023.location = (-0.6948, -2.567, 1.114)
ob_023.rotation_euler = (2.492, 7.308e-08, -1.571)
ob_023.scale = (-1.0, 1.0, 1.0)
ob_024.location = (2.22e-16, -0.7293, 0.9996)
ob_024.rotation_euler = (-0.6367, -1.32e-16, 4.35e-17)
ob_033.location = (-0.001961, -5.329, 0.2466)
ob_033.rotation_euler = (1.571, -5.886e-08, 1.571)
ob_033.scale = (1.03, 1.03, 1.03)
ob_034.location = (-0.001961, -5.333, 0.1892)
ob_034.rotation_euler = (1.571, -5.886e-08, 1.571)
ob_034.scale = (1.03, 1.03, 1.03)
ob_035.location = (-0.001961, -5.329, -0.4082)
ob_035.rotation_euler = (1.571, -3.142, -1.571)
ob_035.scale = (1.03, 1.03, -1.03)
ob_036.location = (-0.001961, -5.333, -0.3508)
ob_036.rotation_euler = (1.571, -3.142, -1.571)
ob_036.scale = (1.03, 1.03, -1.03)
ob_037.location = (-0.002339, -5.337, 0.1914)
ob_037.rotation_euler = (1.571, -5.886e-08, 1.571)
ob_037.scale = (1.03, 1.03, 1.03)
ob_038.location = (-0.002339, -5.337, 0.1914)
ob_038.rotation_euler = (1.571, -5.886e-08, 1.571)
ob_038.scale = (1.03, 1.03, 1.03)
ob_039.location = (0.02206, -5.038, -0.06264)
ob_039.rotation_euler = (1.571, -1.571, 0.0)
ob_039.scale = (0.7494, 0.7494, 0.7494)
ob_040.location = (-0.03382, -5.038, -0.06264)
ob_040.rotation_euler = (1.571, -1.571, 0.0)
ob_040.scale = (0.7494, 0.7494, 0.7494)
ob_005_1.location = (-0.0002931, -4.564, -0.0554)
ob_005_1.rotation_euler = (1.571, 2.22e-16, 2.22e-16)
ob_005_1.scale = (0.5303, 0.5303, 0.388)
_m = ob_005_1.modifiers.new('细分', 'SUBSURF')
_m.levels = 2
ob_006_1.location = (-0.0002931, -3.235, -0.0554)
ob_006_1.rotation_euler = (1.571, 2.22e-16, 2.22e-16)
ob_006_1.scale = (0.8718, 0.8718, 0.6379)
_m = ob_006_1.modifiers.new('细分', 'SUBSURF')
_m.levels = 2
ob_007_1.location = (-0.003736, -3.833, -0.06596)
ob_007_1.rotation_euler = (1.571, 2.22e-16, 2.22e-16)
ob_007_1.scale = (0.6686, 0.6686, 0.4892)
_m = ob_007_1.modifiers.new('细分', 'SUBSURF')
_m.levels = 2
ob_008_1.location = (-0.0002931, -4.385, -0.0554)
ob_008_1.rotation_euler = (1.571, 2.22e-16, 2.22e-16)
ob_008_1.scale = (0.6396, 0.6396, 0.468)
_m = ob_008_1.modifiers.new('细分', 'SUBSURF')
_m.levels = 2
ob_025.location = (0.5511, -3.956, -0.1198)
ob_025.rotation_euler = (0.0, -0.0, 1.571)
ob_025.scale = (0.5288, 0.7227, 0.7227)
ob_026.location = (-0.5489, -3.956, -0.1198)
ob_026.rotation_euler = (0.0, -0.0, -1.571)
ob_026.scale = (-0.5288, 0.7227, 0.7227)
ob_027.location = (-0.4138, -3.956, 0.4434)
ob_027.rotation_euler = (0.8012, 1.336e-08, 1.571)
ob_027.scale = (0.5288, -0.7227, 0.7227)
ob_028.location = (0.4144, -3.956, 0.4394)
ob_028.rotation_euler = (0.8012, -6.283, 4.712)
ob_028.scale = (-0.5288, -0.7227, -0.7227)
ob_029.location = (-0.4138, -3.956, -0.6551)
ob_029.rotation_euler = (-0.8884, -6.283, 1.571)
ob_029.scale = (0.5288, -0.7227, -0.7227)
ob_030.location = (0.4144, -3.956, -0.651)
ob_030.rotation_euler = (-0.8884, -6.283, 4.712)
ob_030.scale = (-0.5288, -0.7227, 0.7227)
ob_031.location = (-0.0005986, -3.956, 0.5904)
ob_031.rotation_euler = (-1.571, -7.55e-08, 1.571)
ob_031.scale = (0.5288, 0.7227, 0.7227)
ob_032.location = (-0.0005986, -3.956, -0.7703)
ob_032.rotation_euler = (-1.571, -9.425, -1.571)
ob_032.scale = (0.5288, 0.7227, -0.7227)
ob_x_2.location = (-9.347e-18, -0.4209, -0.04209)
ob_x_2.rotation_euler = (-0.0, -1.571, 0.0)
ob_x_2.scale = (0.9063, 1.033, 1.033)
_m = ob_x_2.modifiers.new('镜像', 'MIRROR')
_m.use_axis = (False, False, True)
_m.merge_threshold = 0.01
_m = ob_x_2.modifiers.new('细分', 'SUBSURF')
_m.uv_smooth = 'SMOOTH_ALL'
_m.quality = 1
_m.levels = 3
_m.render_levels = 0
cu_nurbs.bevel_object = ob_bamboo_profile_01
cu_001.bevel_object = ob_bamboo_profile_01
cu_002.bevel_object = ob_bamboo_profile_01
cu_nurbs__002.bevel_object = ob_bamboo_profile_01
cu_005.bevel_object = ob_bamboo_profile_01
cu_006.bevel_object = ob_bamboo_profile_01
cu_nurbs__004.bevel_object = ob_bamboo_profile_01
cu_007.bevel_object = ob_bamboo_profile_01
cu_nurbs__005.bevel_object = ob_bamboo_profile_01
cu_008.bevel_object = ob_bamboo_profile_01
cu_009.bevel_object = ob_bamboo_profile_01
cu_nurbs__006.bevel_object = ob_bamboo_profile_01
cu_nurbs__007.bevel_object = ob_bamboo_profile_01
cu_003.bevel_object = ob_bamboo_profile_01
cu_004.bevel_object = ob_bamboo_profile_01
cu_005_1.bevel_object = ob_bamboo_profile_01
cu_010.bevel_object = ob_bamboo_profile_01
cu_011.bevel_object = ob_bamboo_profile_01
cu_012.bevel_object = ob_bamboo_profile_01
cu_013.bevel_object = ob_bamboo_profile_01
cu_014.bevel_object = ob_bamboo_profile_01
cu_015.bevel_object = ob_bamboo_profile_01
cu_016.bevel_object = ob_bamboo_profile_01
cu_017.bevel_object = ob_bamboo_profile_01
cu_018.bevel_object = ob_bamboo_profile_01
cu_019.bevel_object = ob_bamboo_profile_01
cu_020.bevel_object = ob_bamboo_profile_01
cu_021.bevel_object = ob_bamboo_profile_01
cu_022.bevel_object = ob_bamboo_profile_01
cu_023.bevel_object = ob_bamboo_profile_01
cu_024.bevel_object = ob_bamboo_profile_01
cu_025.bevel_object = ob_bamboo_profile_01
cu_026.bevel_object = ob_bamboo_profile_01
cu_027.bevel_object = ob_bamboo_profile_01
cu_028.bevel_object = ob_bamboo_profile_01
cu_029.bevel_object = ob_bamboo_profile_01
cu_039.bevel_object = ob_bamboo_profile_01
cu_040.bevel_object = ob_bamboo_profile_01
cu_041.bevel_object = ob_bamboo_profile_01
cu_042.bevel_object = ob_bamboo_profile_01
cu_043.bevel_object = ob_bamboo_profile_01
cu_044.bevel_object = ob_bamboo_profile_01
cu_046.bevel_object = ob_bamboo_profile_01
cu_047.bevel_object = ob_bamboo_profile_01
cu_010_1.bevel_object = ob_bamboo_profile_01
cu_007_1.bevel_object = ob_bamboo_profile_01
cu_008_1.bevel_object = ob_bamboo_profile_01
cu_009_1.bevel_object = ob_bamboo_profile_01
cu_030.bevel_object = ob_bamboo_profile_01
cu_038.bevel_object = ob_bamboo_profile_01
cu_032.bevel_object = ob_bamboo_profile_01
cu_033.bevel_object = ob_bamboo_profile_01
cu_034.bevel_object = ob_bamboo_profile_01
cu_035.bevel_object = ob_bamboo_profile_01
cu_036.bevel_object = ob_bamboo_profile_01
cu_037.bevel_object = ob_bamboo_profile_01

# ---- collection membership
col_collection.objects.link(ob_bamboo_profile_01)
col_x.objects.link(ob_nurbs)
col_x.objects.link(ob_x)
col_x.objects.link(ob_001)
col_x.objects.link(ob_nurbs__002)
col_x.objects.link(ob_x_1)
col_x.objects.link(ob_001_1)
col_x.objects.link(ob_nurbs__004)
col_x.objects.link(ob_002)
col_x.objects.link(ob_nurbs__005)
col_x.objects.link(ob_003)
col_x.objects.link(ob_004)
col_x.objects.link(ob_nurbs__001)
col_x.objects.link(ob_nurbs__003)
col_x_1.objects.link(ob_002_1)
col_x_1.objects.link(ob_003_1)
col_x_1.objects.link(ob_004_1)
col_x_1.objects.link(ob_005)
col_x_1.objects.link(ob_006)
col_x_1.objects.link(ob_007)
col_x_1.objects.link(ob_008)
col_x_1.objects.link(ob_009)
col_x_1.objects.link(ob_010)
col_x_1.objects.link(ob_011)
col_x_1.objects.link(ob_012)
col_x_1.objects.link(ob_013)
col_x_1.objects.link(ob_014)
col_x_1.objects.link(ob_015)
col_x_1.objects.link(ob_016)
col_x_1.objects.link(ob_017)
col_x_1.objects.link(ob_018)
col_x_1.objects.link(ob_019)
col_x_1.objects.link(ob_020)
col_x_1.objects.link(ob_021)
col_x_1.objects.link(ob_022)
col_x_1.objects.link(ob_023)
col_x_1.objects.link(ob_024)
col_x_2.objects.link(ob_033)
col_x_2.objects.link(ob_034)
col_x_2.objects.link(ob_035)
col_x_2.objects.link(ob_036)
col_x_2.objects.link(ob_037)
col_x_2.objects.link(ob_038)
col_x_2.objects.link(ob_039)
col_x_2.objects.link(ob_040)
col_x_2.objects.link(ob_005_1)
col_x_3.objects.link(ob_006_1)
col_x_3.objects.link(ob_007_1)
col_x_3.objects.link(ob_008_1)
col_x_3.objects.link(ob_025)
col_x_3.objects.link(ob_026)
col_x_3.objects.link(ob_027)
col_x_3.objects.link(ob_028)
col_x_3.objects.link(ob_029)
col_x_3.objects.link(ob_030)
col_x_3.objects.link(ob_031)
col_x_3.objects.link(ob_032)
col_x_4.objects.link(ob_x_2)
def _layer_coll(name, lc=None):
    lc = lc or bpy.context.view_layer.layer_collection
    for c in lc.children:
        if c.name == name: return c
        r = _layer_coll(name, c)
        if r: return r
_layer_coll('Collection').exclude = True

# ---- scene / render settings (as saved in the file)
scene.frame_start = 1; scene.frame_end = 250; scene.frame_set(3)
scene.render.engine = 'BLENDER_EEVEE_NEXT'
bpy.context.view_layer.update()

# ---- added for rendering (the .blend has no active camera and no usable light): camera, sun
cam_auto = bpy.data.cameras.new('AutoCamera')
cam_auto.lens = 50.0
cam_auto.sensor_width = 36.0
cam_auto.clip_end = 1000.0
ob_auto_camera = bpy.data.objects.new('AutoCamera', cam_auto)
scene.collection.objects.link(ob_auto_camera)
ob_auto_camera.location = (11.5993, -16.3992, 10.9318)
ob_auto_camera.rotation_euler = (1.09748, -7.21219e-08, 0.694738)
scene.camera = ob_auto_camera
light_auto_sun = bpy.data.lights.new('AutoSun', 'SUN')
light_auto_sun.energy = 3.0
light_auto_sun.angle = 0.0523599
ob_auto_sun = bpy.data.objects.new('AutoSun', light_auto_sun)
scene.collection.objects.link(ob_auto_sun)
ob_auto_sun.rotation_euler = (0.872665, 0.174533, 0.523599)
bpy.context.view_layer.update()
